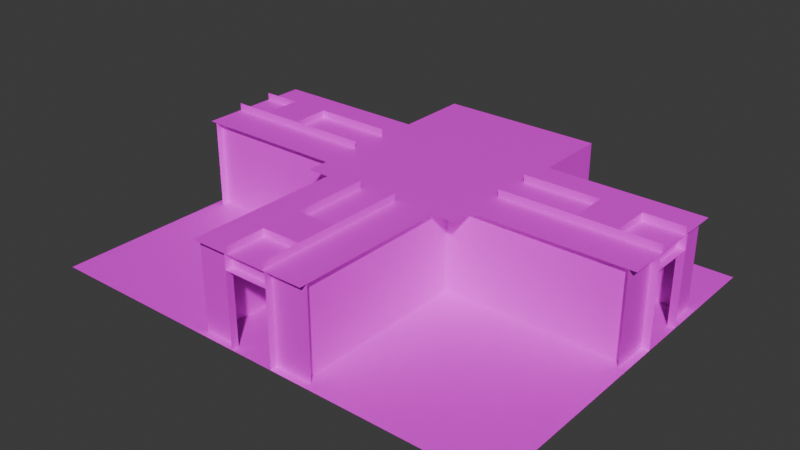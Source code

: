 # Source: ez_hall_junction.blend  (saved by Blender 4.5.90; exported with 4.5.12 LTS)
import bpy
from mathutils import Matrix  # noqa: F401  (used for matrix-valued properties, if any)

bpy.ops.wm.read_factory_settings(use_empty=True)
scene = bpy.context.scene
scene.name = 'Scene'

# ---- images (referenced by path relative to the original .blend; pixels are not part of the script)
import os
ASSET_DIR = os.environ.get("B2B_ASSET_DIR", "")  # directory of the original .blend (textures are referenced by path, not embedded)
HERE = os.path.dirname(os.path.abspath(__file__))  # packed textures are extracted next to this script under _unpacked/

def load_image(name, relpath, width, height, colorspace="sRGB"):
    """Load a texture the original file referenced (path relative to the .blend, or extracted next to this script)."""
    p = next((c for c in (os.path.join(HERE, relpath), os.path.join(ASSET_DIR, relpath)) if relpath and os.path.exists(c)), "")
    if p:
        img = bpy.data.images.load(p, check_existing=True)
        img.name = name
    else:  # same state as the original file: an image datablock whose file is absent (Cycles renders it pink)
        img = bpy.data.images.new(name, width, height)
        img.source = "FILE"
        img.filepath = "//" + (relpath or name)
    img.colorspace_settings.name = colorspace
    return img
img_officewall_jpg = load_image('officewall.jpg', 'officewall.jpg', 1024, 1024, 'sRGB')
img_room3z3_lm1_png = load_image('room3z3_lm1.png', 'room3z3_lm1.png', 1024, 1024, 'Non-Color')
img_ceiling_jpg = load_image('ceiling.jpg', 'ceiling.jpg', 1024, 1024, 'sRGB')
img_misc_jpg = load_image('misc.jpg', 'misc.jpg', 1024, 1024, 'sRGB')
img_tilefloor_jpg = load_image('tilefloor.jpg', 'tilefloor.jpg', 1024, 1024, 'sRGB')
img_dirtymetal_jpg_001 = load_image('dirtymetal.jpg.001', 'dirtymetal.jpg', 1024, 1024, 'sRGB')
img_metal_jpg = load_image('metal.jpg', 'metal.jpg', 1024, 1024, 'sRGB')
img_metalpanels_jpg = load_image('metalpanels.jpg', 'metalpanels.jpg', 1024, 1024, 'sRGB')

# ---- materials (node trees are filled in below, after node groups)
mat_officewall = bpy.data.materials.new('officewall')
mat_ceiling = bpy.data.materials.new('ceiling')
mat_misc = bpy.data.materials.new('misc')
mat_tilefloor = bpy.data.materials.new('tilefloor')
mat_dirtymetal = bpy.data.materials.new('dirtymetal')
mat_metal = bpy.data.materials.new('metal')
mat_metalpanels = bpy.data.materials.new('metalpanels')

# ---- material node trees
mat_officewall.use_nodes = True; mat_officewall.node_tree.nodes.clear()
_N = mat_officewall.node_tree.nodes; _L = mat_officewall.node_tree.links
n0 = _N.new('ShaderNodeOutputMaterial'); n0.name = 'Material Output'; n0.location = (600, 0)
n1 = _N.new('ShaderNodeBsdfPrincipled'); n1.name = 'Principled BSDF'; n1.location = (350, 0)
n2 = _N.new('ShaderNodeTexImage'); n2.name = 'Image Texture'; n2.location = (-600, 100)
n2.image = img_officewall_jpg
n3 = _N.new('ShaderNodeTexImage'); n3.name = 'Image Texture.001'; n3.location = (-600, 300)
n3.image = img_room3z3_lm1_png
_L.new(n1.outputs[0], n0.inputs[0])
_L.new(n2.outputs[0], n1.inputs[0])
n0.is_active_output = True
mat_ceiling.use_nodes = True; mat_ceiling.node_tree.nodes.clear()
_N = mat_ceiling.node_tree.nodes; _L = mat_ceiling.node_tree.links
n0 = _N.new('ShaderNodeOutputMaterial'); n0.name = 'Material Output'; n0.location = (600, 0)
n1 = _N.new('ShaderNodeBsdfPrincipled'); n1.name = 'Principled BSDF'; n1.location = (350, 0)
n2 = _N.new('ShaderNodeTexImage'); n2.name = 'Image Texture'; n2.location = (-600, 100)
n2.image = img_ceiling_jpg
n3 = _N.new('ShaderNodeTexImage'); n3.name = 'Image Texture.001'; n3.location = (-600, 300)
n3.image = img_room3z3_lm1_png
_L.new(n1.outputs[0], n0.inputs[0])
_L.new(n2.outputs[0], n1.inputs[0])
n0.is_active_output = True
mat_misc.use_nodes = True; mat_misc.node_tree.nodes.clear()
_N = mat_misc.node_tree.nodes; _L = mat_misc.node_tree.links
n0 = _N.new('ShaderNodeOutputMaterial'); n0.name = 'Material Output'; n0.location = (600, 0)
n1 = _N.new('ShaderNodeBsdfPrincipled'); n1.name = 'Principled BSDF'; n1.location = (350, 0)
n2 = _N.new('ShaderNodeTexImage'); n2.name = 'Image Texture'; n2.location = (-600, 100)
n2.image = img_misc_jpg
n3 = _N.new('ShaderNodeTexImage'); n3.name = 'Image Texture.001'; n3.location = (-600, 300)
n3.image = img_room3z3_lm1_png
_L.new(n1.outputs[0], n0.inputs[0])
_L.new(n2.outputs[0], n1.inputs[0])
n0.is_active_output = True
mat_tilefloor.use_nodes = True; mat_tilefloor.node_tree.nodes.clear()
_N = mat_tilefloor.node_tree.nodes; _L = mat_tilefloor.node_tree.links
n0 = _N.new('ShaderNodeOutputMaterial'); n0.name = 'Material Output'; n0.location = (600, 0)
n1 = _N.new('ShaderNodeBsdfPrincipled'); n1.name = 'Principled BSDF'; n1.location = (350, 0)
n2 = _N.new('ShaderNodeTexImage'); n2.name = 'Image Texture'; n2.location = (-600, 100)
n2.image = img_tilefloor_jpg
n3 = _N.new('ShaderNodeTexImage'); n3.name = 'Image Texture.001'; n3.location = (-600, 300)
n3.image = img_room3z3_lm1_png
_L.new(n1.outputs[0], n0.inputs[0])
_L.new(n2.outputs[0], n1.inputs[0])
n0.is_active_output = True
mat_dirtymetal.use_nodes = True; mat_dirtymetal.node_tree.nodes.clear()
_N = mat_dirtymetal.node_tree.nodes; _L = mat_dirtymetal.node_tree.links
n0 = _N.new('ShaderNodeOutputMaterial'); n0.name = 'Material Output'; n0.location = (600, 0)
n1 = _N.new('ShaderNodeBsdfPrincipled'); n1.name = 'Principled BSDF'; n1.location = (350, 0)
n2 = _N.new('ShaderNodeTexImage'); n2.name = 'Image Texture'; n2.location = (-600, 100)
n2.image = img_dirtymetal_jpg_001
n3 = _N.new('ShaderNodeTexImage'); n3.name = 'Image Texture.001'; n3.location = (-600, 300)
n3.image = img_room3z3_lm1_png
_L.new(n1.outputs[0], n0.inputs[0])
_L.new(n2.outputs[0], n1.inputs[0])
n0.is_active_output = True
mat_metal.use_nodes = True; mat_metal.node_tree.nodes.clear()
_N = mat_metal.node_tree.nodes; _L = mat_metal.node_tree.links
n0 = _N.new('ShaderNodeOutputMaterial'); n0.name = 'Material Output'; n0.location = (600, 0)
n1 = _N.new('ShaderNodeBsdfPrincipled'); n1.name = 'Principled BSDF'; n1.location = (350, 0)
n2 = _N.new('ShaderNodeTexImage'); n2.name = 'Image Texture'; n2.location = (-600, 100)
n2.image = img_metal_jpg
n3 = _N.new('ShaderNodeTexImage'); n3.name = 'Image Texture.001'; n3.location = (-600, 300)
n3.image = img_room3z3_lm1_png
_L.new(n1.outputs[0], n0.inputs[0])
_L.new(n2.outputs[0], n1.inputs[0])
n0.is_active_output = True
mat_metalpanels.use_nodes = True; mat_metalpanels.node_tree.nodes.clear()
_N = mat_metalpanels.node_tree.nodes; _L = mat_metalpanels.node_tree.links
n0 = _N.new('ShaderNodeOutputMaterial'); n0.name = 'Material Output'; n0.location = (600, 0)
n1 = _N.new('ShaderNodeBsdfPrincipled'); n1.name = 'Principled BSDF'; n1.location = (350, 0)
n2 = _N.new('ShaderNodeTexImage'); n2.name = 'Image Texture'; n2.location = (-600, 100)
n2.image = img_metalpanels_jpg
n3 = _N.new('ShaderNodeTexImage'); n3.name = 'Image Texture.001'; n3.location = (-600, 300)
n3.image = img_room3z3_lm1_png
_L.new(n1.outputs[0], n0.inputs[0])
_L.new(n2.outputs[0], n1.inputs[0])
n0.is_active_output = True

# ---- world
world_world = bpy.data.worlds.new('World'); scene.world = world_world
world_world.use_nodes = True; world_world.node_tree.nodes.clear()
_N = world_world.node_tree.nodes; _L = world_world.node_tree.links
n0 = _N.new('ShaderNodeOutputWorld'); n0.name = 'World Output'; n0.location = (300, 300)
n1 = _N.new('ShaderNodeBackground'); n1.name = 'Background'; n1.location = (10, 300)
n1.inputs[0].default_value = (0.05088, 0.05088, 0.05088, 1.0)
_L.new(n1.outputs[0], n0.inputs[0])
n0.is_active_output = True
world_world.color = (0.05088, 0.05088, 0.05088)
world_world.sun_shadow_jitter_overblur = 0.0

# ---- meshes
me_officewall_1 = bpy.data.meshes.new('officewall_1')
me_officewall_1.from_pydata([(-0.6, -4.8, 0.8), (-0.6, -5.0, 0.8), (0.6, -5.0, 0.8), (0.6, -4.8, 0.8), (-0.6, -5.0, -1.2), (-0.6, -5.0, 1.2), (-0.6, -4.8, 1.2), (-0.6, -4.8, -1.2), (-1.6, -4.8, 1.2), (-1.6, -4.8, -1.2), (0.6, -5.0, 1.2), (0.6, -5.0, -1.2), (1.6, -4.8, -1.2), (1.6, -4.8, 1.2), (0.6, -4.8, 1.2), (0.6, -4.8, -1.2), (1.4, -4.8, 1.2), (1.4, -4.8, -1.2), (1.4, 5.96e-08, 1.2), (6.4, 0.8, 0.8), (6.4, 2.0, 0.8), (6.2, 2.0, 0.8), (6.2, 0.8, 0.8), (6.4, 0.8, -1.2), (6.4, 0.8, 1.2), (6.2, 0.8, -1.2), (6.2, 0.8, 1.2), (6.2, -0.2, 1.2), (6.2, -0.2, -1.2), (6.4, 2.0, 1.2), (6.4, 2.0, -1.2), (6.2, 2.0, -1.2), (6.2, 3.0, -1.2), (6.2, 3.0, 1.2), (6.2, 2.0, 1.2), (1.4, 5.96e-08, -1.2), (6.2, 5.96e-08, -1.2), (6.2, 5.96e-08, 1.2), (6.2, 2.8, 1.2), (6.2, 2.8, -1.2), (2.4, 3.0, 1.2), (2.4, 3.0, -1.2), (2.2, 2.8, -1.2), (2.2, 5.0, -1.2), (2.2, 5.0, 1.2), (2.2, 2.8, 1.2), (2.2, 4.8, 1.2), (2.2, 4.8, -1.2), (-2.2, 4.8, -1.2), (-2.2, 4.8, 1.2), (-1.4, -4.8, -1.2), (-1.4, -4.8, 1.2), (-1.4, 5.96e-08, 1.2), (-1.4, 5.96e-08, -1.2), (-6.2, 2.0, 0.8), (-6.4, 2.0, 0.8), (-6.4, 0.8, 0.8), (-6.2, 0.8, 0.8), (-6.4, 0.8, 1.2), (-6.4, 0.8, -1.2), (-6.2, 0.8, 1.2), (-6.2, 0.8, -1.2), (-6.2, -0.2, -1.2), (-6.2, -0.2, 1.2), (-6.4, 2.0, 1.2), (-6.2, 2.0, 1.2), (-6.2, 2.0, -1.2), (-6.4, 2.0, -1.2), (-6.2, 3.0, 1.2), (-6.2, 3.0, -1.2), (-6.2, 5.96e-08, -1.2), (-6.2, 5.96e-08, 1.2), (-6.2, 2.8, -1.2), (-6.2, 2.8, 1.2), (-2.4, 3.0, 1.2), (-2.2, 2.8, 1.2), (-2.4, 3.0, -1.2), (-2.2, 5.0, 1.2), (-2.2, 5.0, -1.2), (-2.2, 2.8, -1.2)], [], [(31, 34, 33, 32), (15, 14, 13, 12), (2, 1, 0, 3), (65, 66, 69, 68), (42, 45, 44, 43), (42, 41, 40, 45), (31, 30, 29, 34), (45, 42, 39, 38), (53, 52, 51, 50), (20, 19, 22, 21), (28, 27, 26, 25), (25, 26, 24, 23), (60, 57, 54, 65), (71, 52, 53, 70), (67, 66, 65, 64), (56, 55, 54, 57), (0, 6, 14, 3), (9, 8, 6, 7), (49, 48, 47, 46), (22, 26, 34, 21), (18, 35, 17, 16), (79, 75, 73, 72), (75, 79, 78, 77), (60, 61, 59, 58), (63, 62, 61, 60), (18, 37, 36, 35), (15, 11, 10, 14), (7, 6, 5, 4), (76, 79, 75, 74)])
_uv = me_officewall_1.uv_layers.new(name='DiffuseUVMap')
_uv.uv.foreach_set('vector', [-0.2338, 1.003, -0.2338, 2.059, 0.2063, 2.059, 0.2063, 1.003, -0.2338, 1.003, -0.2338, 2.059, 0.2063, 2.059, 0.2063, 1.003, -0.2338, -1.814, -0.762, -1.814, -0.762, -1.726, -0.2338, -1.726, -0.2338, 2.059, -0.2338, 1.003, 0.2063, 1.003, 0.2063, 2.059, 0.07427, 1.003, 0.07427, 2.059, 1.043, 2.059, 1.043, 1.003, -1.642, 1.003, -1.554, 1.003, -1.554, 2.059, -1.642, 2.059, -3.227, 1.003, -3.315, 1.003, -3.315, 2.059, -3.227, 2.059, 0.8473, 2.059, 0.8473, 1.003, 2.608, 1.003, 2.608, 2.059, -0.9408, 1.003, -0.9408, 2.059, -3.053, 2.059, -3.053, 1.003, -0.2338, -1.814, -0.762, -1.814, -0.762, -1.726, -0.2338, -1.726, -1.202, 1.003, -1.202, 2.059, -0.762, 2.059, -0.762, 1.003, -3.227, 1.003, -3.227, 2.059, -3.315, 2.059, -3.315, 1.003, -0.762, 2.059, -0.762, 1.883, -0.2338, 1.883, -0.2338, 2.059, 1.026, 2.059, 3.139, 2.059, 3.139, 1.003, 1.026, 1.003, -1.114, 1.003, -1.202, 1.003, -1.202, 2.059, -1.114, 2.059, -0.762, 0.3866, -0.2338, 0.3866, -0.2338, 0.2985, -0.762, 0.2985, -0.762, 1.883, -0.762, 2.059, -0.2338, 2.059, -0.2338, 1.883, -1.202, 1.003, -1.202, 2.059, -0.762, 2.059, -0.762, 1.003, -0.9683, 2.059, -0.9683, 1.003, 0.9683, 1.003, 0.9683, 2.059, -0.762, 1.883, -0.762, 2.059, -0.2338, 2.059, -0.2338, 1.883, -0.9408, 2.059, -0.9408, 1.003, -3.053, 1.003, -3.053, 2.059, 2.344, 1.003, 2.344, 2.059, 0.5832, 2.059, 0.5832, 1.003, 0.07427, 2.059, 0.07427, 1.003, 1.043, 1.003, 1.043, 2.059, -1.202, 2.059, -1.202, 1.003, -1.114, 1.003, -1.114, 2.059, -1.202, 2.059, -1.202, 1.003, -0.762, 1.003, -0.762, 2.059, 0.9381, 2.059, 3.051, 2.059, 3.051, 1.003, 0.9381, 1.003, -3.227, 1.003, -3.315, 1.003, -3.315, 2.059, -3.227, 2.059, -3.227, 1.003, -3.227, 2.059, -3.315, 2.059, -3.315, 1.003, -1.554, 1.003, -1.642, 1.003, -1.642, 2.059, -1.554, 2.059])
_ca = me_officewall_1.color_attributes.new('LightmapColor', 'FLOAT_COLOR', 'POINT')
_ca.data.foreach_set('color', [1.0, 1.0, 1.0, 1.0, 1.0, 1.0, 1.0, 1.0, 1.0, 1.0, 1.0, 1.0, 1.0, 1.0, 1.0, 1.0, 1.0, 1.0, 1.0, 1.0, 1.0, 1.0, 1.0, 1.0, 1.0, 1.0, 1.0, 1.0, 1.0, 1.0, 1.0, 1.0, 1.0, 1.0, 1.0, 1.0, 1.0, 1.0, 1.0, 1.0, 1.0, 1.0, 1.0, 1.0, 1.0, 1.0, 1.0, 1.0, 1.0, 1.0, 1.0, 1.0, 1.0, 1.0, 1.0, 1.0, 1.0, 1.0, 1.0, 1.0, 1.0, 1.0, 1.0, 1.0, 1.0, 1.0, 1.0, 1.0, 1.0, 1.0, 1.0, 1.0, 1.0, 1.0, 1.0, 1.0, 1.0, 1.0, 1.0, 1.0, 1.0, 1.0, 1.0, 1.0, 1.0, 1.0, 1.0, 1.0, 1.0, 1.0, 1.0, 1.0, 1.0, 1.0, 1.0, 1.0, 1.0, 1.0, 1.0, 1.0, 1.0, 1.0, 1.0, 1.0, 1.0, 1.0, 1.0, 1.0, 1.0, 1.0, 1.0, 1.0, 1.0, 1.0, 1.0, 1.0, 1.0, 1.0, 1.0, 1.0, 1.0, 1.0, 1.0, 1.0, 1.0, 1.0, 1.0, 1.0, 1.0, 1.0, 1.0, 1.0, 1.0, 1.0, 1.0, 1.0, 1.0, 1.0, 1.0, 1.0, 1.0, 1.0, 1.0, 1.0, 1.0, 1.0, 1.0, 1.0, 1.0, 1.0, 1.0, 1.0, 1.0, 1.0, 1.0, 1.0, 1.0, 1.0, 1.0, 1.0, 1.0, 1.0, 1.0, 1.0, 1.0, 1.0, 1.0, 1.0, 1.0, 1.0, 1.0, 1.0, 1.0, 1.0, 1.0, 1.0, 1.0, 1.0, 1.0, 1.0, 1.0, 1.0, 1.0, 1.0, 1.0, 1.0, 1.0, 1.0, 1.0, 1.0, 1.0, 1.0, 1.0, 1.0, 1.0, 1.0, 1.0, 1.0, 1.0, 1.0, 1.0, 1.0, 1.0, 1.0, 1.0, 1.0, 1.0, 1.0, 1.0, 1.0, 1.0, 1.0, 1.0, 1.0, 1.0, 1.0, 1.0, 1.0, 1.0, 1.0, 1.0, 1.0, 1.0, 1.0, 1.0, 1.0, 1.0, 1.0, 1.0, 1.0, 1.0, 1.0, 1.0, 1.0, 1.0, 1.0, 1.0, 1.0, 1.0, 1.0, 1.0, 1.0, 1.0, 1.0, 1.0, 1.0, 1.0, 1.0, 1.0, 1.0, 1.0, 1.0, 1.0, 1.0, 1.0, 1.0, 1.0, 1.0, 1.0, 1.0, 1.0, 1.0, 1.0, 1.0, 1.0, 1.0, 1.0, 1.0, 1.0, 1.0, 1.0, 1.0, 1.0, 1.0, 1.0, 1.0, 1.0, 1.0, 1.0, 1.0, 1.0, 1.0, 1.0, 1.0, 1.0, 1.0, 1.0, 1.0, 1.0, 1.0, 1.0, 1.0, 1.0, 1.0, 1.0, 1.0, 1.0, 1.0, 1.0, 1.0, 1.0, 1.0, 1.0, 1.0, 1.0, 1.0, 1.0, 1.0, 1.0, 1.0, 1.0, 1.0, 1.0, 1.0, 1.0, 1.0, 1.0, 1.0, 1.0, 1.0])
me_officewall_1.materials.append(mat_officewall)
me_officewall_1.update()
me_ceiling_2 = bpy.data.meshes.new('ceiling_2')
me_ceiling_2.from_pydata([(0.525, -1.875, 0.1), (-0.525, -1.875, 0.1), (-0.525, -2.925, 0.1), (0.525, -2.925, 0.1), (-0.525, -2.925, -0.1), (-0.525, -4.0, -0.1), (0.525, -4.0, -0.1), (0.525, -2.925, -0.1), (-0.525, -1.875, -0.1), (0.525, -1.875, -0.1), (-1.6, -4.0, -0.1), (-0.525, 0.2, -0.1), (-1.6, 0.2, -0.1), (1.6, 0.2, -0.1), (0.525, 0.2, -0.1), (1.6, -4.0, -0.1), (4.275, 2.925, 0.1), (4.275, 1.875, 0.1), (5.325, 1.875, 0.1), (5.325, 2.925, 0.1), (5.325, 1.875, -0.1), (6.4, 1.875, -0.1), (6.4, 2.925, -0.1), (5.325, 2.925, -0.1), (4.275, 1.875, -0.1), (4.275, 2.925, -0.1), (2.2, 2.925, -0.1), (6.4, 0.8, -0.1), (2.2, 1.875, -0.1), (2.2, 0.8, -0.1), (2.2, 4.0, -0.1), (6.4, 4.0, -0.1), (-5.325, 1.875, -0.1), (-5.325, 2.925, -0.1), (-6.4, 2.925, -0.1), (-4.275, 2.925, -0.1), (-4.275, 1.875, -0.1), (-6.4, 1.875, -0.1), (-6.4, 0.8, -0.1), (-2.2, 0.8, -0.1), (-2.2, 1.875, -0.1), (-2.2, 2.925, -0.1), (-2.2, 4.0, -0.1), (-6.4, 4.0, -0.1), (-5.325, 2.925, 0.1), (-5.325, 1.875, 0.1), (-4.275, 1.875, 0.1), (-4.275, 2.925, 0.1)], [], [(31, 22, 26, 30), (40, 39, 38, 37), (34, 43, 42, 41), (19, 18, 17, 16), (23, 22, 21, 20), (3, 2, 1, 0), (28, 26, 25, 24), (7, 6, 5, 4), (34, 33, 32, 37), (11, 14, 9, 8), (47, 46, 45, 44), (15, 6, 14, 13), (10, 12, 11, 5), (27, 29, 28, 21), (41, 40, 36, 35)])
_uv = me_ceiling_2.uv_layers.new(name='DiffuseUVMap')
_uv.uv.foreach_set('vector', [2.0, 1.0, 2.0, 0.6641, 0.6875, 0.6641, 0.6875, 1.0, 2.311, 0.3379, 2.311, 0.001953, 0.998, 0.001953, 0.998, 0.3379, 0.998, 0.666, 0.998, 1.002, 2.311, 1.002, 2.311, 0.666, -0.3359, -0.6641, -0.6641, -0.6641, -0.6641, -0.3359, -0.3359, -0.3359, 1.664, 0.6641, 2.0, 0.6641, 2.0, 0.3359, 1.664, 0.3359, -0.3359, -0.6641, -0.6641, -0.6641, -0.6641, -0.3359, -0.3359, -0.3359, 0.6875, 0.3359, 0.6875, 0.6641, 1.336, 0.6641, 1.336, 0.3359, -0.3359, -0.6641, -0.3359, -1.0, -0.6641, -1.0, -0.6641, -0.6641, 0.998, 0.666, 1.334, 0.666, 1.334, 0.3379, 0.998, 0.3379, -0.6641, 0.3125, -0.3359, 0.3125, -0.3359, -0.3359, -0.6641, -0.3359, -0.3359, -0.6641, -0.6641, -0.6641, -0.6641, -0.3359, -0.3359, -0.3359, 0.0, -1.0, -0.3359, -1.0, -0.3359, 0.3125, 0.0, 0.3125, -1.0, -1.0, -1.0, 0.3125, -0.6641, 0.3125, -0.6641, -1.0, 2.0, 0.0, 0.6875, 0.0, 0.6875, 0.3359, 2.0, 0.3359, 2.311, 0.666, 2.311, 0.3379, 1.662, 0.3379, 1.662, 0.666])
_ca = me_ceiling_2.color_attributes.new('LightmapColor', 'FLOAT_COLOR', 'POINT')
_ca.data.foreach_set('color', [1.0, 1.0, 1.0, 1.0, 1.0, 1.0, 1.0, 1.0, 1.0, 1.0, 1.0, 1.0, 1.0, 1.0, 1.0, 1.0, 1.0, 1.0, 1.0, 1.0, 1.0, 1.0, 1.0, 1.0, 1.0, 1.0, 1.0, 1.0, 1.0, 1.0, 1.0, 1.0, 1.0, 1.0, 1.0, 1.0, 1.0, 1.0, 1.0, 1.0, 1.0, 1.0, 1.0, 1.0, 1.0, 1.0, 1.0, 1.0, 1.0, 1.0, 1.0, 1.0, 1.0, 1.0, 1.0, 1.0, 1.0, 1.0, 1.0, 1.0, 1.0, 1.0, 1.0, 1.0, 1.0, 1.0, 1.0, 1.0, 1.0, 1.0, 1.0, 1.0, 1.0, 1.0, 1.0, 1.0, 1.0, 1.0, 1.0, 1.0, 1.0, 1.0, 1.0, 1.0, 1.0, 1.0, 1.0, 1.0, 1.0, 1.0, 1.0, 1.0, 1.0, 1.0, 1.0, 1.0, 1.0, 1.0, 1.0, 1.0, 1.0, 1.0, 1.0, 1.0, 1.0, 1.0, 1.0, 1.0, 1.0, 1.0, 1.0, 1.0, 1.0, 1.0, 1.0, 1.0, 1.0, 1.0, 1.0, 1.0, 1.0, 1.0, 1.0, 1.0, 1.0, 1.0, 1.0, 1.0, 1.0, 1.0, 1.0, 1.0, 1.0, 1.0, 1.0, 1.0, 1.0, 1.0, 1.0, 1.0, 1.0, 1.0, 1.0, 1.0, 1.0, 1.0, 1.0, 1.0, 1.0, 1.0, 1.0, 1.0, 1.0, 1.0, 1.0, 1.0, 1.0, 1.0, 1.0, 1.0, 1.0, 1.0, 1.0, 1.0, 1.0, 1.0, 1.0, 1.0, 1.0, 1.0, 1.0, 1.0, 1.0, 1.0, 1.0, 1.0, 1.0, 1.0, 1.0, 1.0, 1.0, 1.0, 1.0, 1.0, 1.0, 1.0, 1.0, 1.0, 1.0, 1.0, 1.0, 1.0])
me_ceiling_2.materials.append(mat_ceiling)
me_ceiling_2.update()
me_misc_3 = bpy.data.meshes.new('misc_3')
me_misc_3.from_pydata([(0.525, -2.388, -0.1), (0.525, -2.388, 0.1), (-0.525, -2.388, 0.1), (-0.525, -2.388, -0.1), (0.525, -1.338, 0.1), (0.525, -1.338, -0.1), (-0.525, -1.338, -0.1), (-0.525, -1.338, 0.1), (-0.525, -3.463, -0.1), (-0.525, -3.463, 0.1), (-0.525, 0.7375, 0.1), (-0.525, 0.7375, -0.1), (0.525, 0.7375, 0.1), (0.525, -3.463, 0.1), (0.525, -3.463, -0.1), (0.525, 0.7375, -0.1), (5.325, 3.463, -0.1), (5.325, 3.463, 0.1), (5.325, 2.412, 0.1), (5.325, 2.412, -0.1), (4.275, 3.463, 0.1), (4.275, 3.463, -0.1), (4.275, 2.412, -0.1), (4.275, 2.412, 0.1), (6.4, 2.412, -0.1), (6.4, 2.412, 0.1), (2.2, 2.412, 0.1), (2.2, 2.412, -0.1), (2.2, 3.463, 0.1), (6.4, 3.463, 0.1), (6.4, 3.463, -0.1), (2.2, 3.463, -0.1), (-5.325, 3.463, 0.1), (-5.325, 3.463, -0.1), (-5.325, 2.412, -0.1), (-5.325, 2.412, 0.1), (-4.275, 3.463, -0.1), (-4.275, 3.463, 0.1), (-4.275, 2.412, 0.1), (-4.275, 2.412, -0.1), (-6.4, 2.412, 0.1), (-6.4, 2.412, -0.1), (-2.2, 2.412, -0.1), (-2.2, 2.412, 0.1), (-6.4, 3.463, 0.1), (-2.2, 3.463, 0.1), (-2.2, 3.463, -0.1), (-6.4, 3.463, -0.1)], [], [(11, 10, 9, 8), (31, 30, 29, 28), (35, 34, 33, 32), (39, 38, 37, 36), (7, 6, 5, 4), (43, 42, 41, 40), (3, 2, 1, 0), (27, 26, 25, 24), (19, 18, 17, 16), (15, 14, 13, 12), (23, 22, 21, 20), (47, 46, 45, 44)])
_uv = me_misc_3.uv_layers.new(name='DiffuseUVMap')
_uv.uv.foreach_set('vector', [-1.5, 2.484, -1.5, 2.609, -4.125, 2.609, -4.125, 2.484, 1.25, 2.48, 3.875, 2.48, 3.875, 2.605, 1.25, 2.605, -0.4531, 2.605, -0.4531, 2.48, 0.2031, 2.48, 0.2031, 2.605, -0.3281, 1.5, -0.3281, 1.625, 0.3281, 1.625, 0.3281, 1.5, -0.4531, 2.609, -0.4531, 2.484, 0.2031, 2.484, 0.2031, 2.609, 3.375, 2.605, 3.375, 2.48, 0.75, 2.48, 0.75, 2.605, -0.4531, 2.484, -0.4531, 2.609, 0.2031, 2.609, 0.2031, 2.484, 1.25, 2.48, 1.25, 2.605, 3.875, 2.605, 3.875, 2.48, -0.4531, 2.48, -0.4531, 2.605, 0.2031, 2.605, 0.2031, 2.48, -1.5, 2.484, -4.125, 2.484, -4.125, 2.609, -1.5, 2.609, -0.3281, 1.625, -0.3281, 1.5, 0.3281, 1.5, 0.3281, 1.625, 0.75, 2.48, 3.375, 2.48, 3.375, 2.605, 0.75, 2.605])
_ca = me_misc_3.color_attributes.new('LightmapColor', 'FLOAT_COLOR', 'POINT')
_ca.data.foreach_set('color', [1.0, 1.0, 1.0, 1.0, 1.0, 1.0, 1.0, 1.0, 1.0, 1.0, 1.0, 1.0, 1.0, 1.0, 1.0, 1.0, 1.0, 1.0, 1.0, 1.0, 1.0, 1.0, 1.0, 1.0, 1.0, 1.0, 1.0, 1.0, 1.0, 1.0, 1.0, 1.0, 1.0, 1.0, 1.0, 1.0, 1.0, 1.0, 1.0, 1.0, 1.0, 1.0, 1.0, 1.0, 1.0, 1.0, 1.0, 1.0, 1.0, 1.0, 1.0, 1.0, 1.0, 1.0, 1.0, 1.0, 1.0, 1.0, 1.0, 1.0, 1.0, 1.0, 1.0, 1.0, 1.0, 1.0, 1.0, 1.0, 1.0, 1.0, 1.0, 1.0, 1.0, 1.0, 1.0, 1.0, 1.0, 1.0, 1.0, 1.0, 1.0, 1.0, 1.0, 1.0, 1.0, 1.0, 1.0, 1.0, 1.0, 1.0, 1.0, 1.0, 1.0, 1.0, 1.0, 1.0, 1.0, 1.0, 1.0, 1.0, 1.0, 1.0, 1.0, 1.0, 1.0, 1.0, 1.0, 1.0, 1.0, 1.0, 1.0, 1.0, 1.0, 1.0, 1.0, 1.0, 1.0, 1.0, 1.0, 1.0, 1.0, 1.0, 1.0, 1.0, 1.0, 1.0, 1.0, 1.0, 1.0, 1.0, 1.0, 1.0, 1.0, 1.0, 1.0, 1.0, 1.0, 1.0, 1.0, 1.0, 1.0, 1.0, 1.0, 1.0, 1.0, 1.0, 1.0, 1.0, 1.0, 1.0, 1.0, 1.0, 1.0, 1.0, 1.0, 1.0, 1.0, 1.0, 1.0, 1.0, 1.0, 1.0, 1.0, 1.0, 1.0, 1.0, 1.0, 1.0, 1.0, 1.0, 1.0, 1.0, 1.0, 1.0, 1.0, 1.0, 1.0, 1.0, 1.0, 1.0, 1.0, 1.0, 1.0, 1.0, 1.0, 1.0, 1.0, 1.0, 1.0, 1.0, 1.0, 1.0])
me_misc_3.materials.append(mat_misc)
me_misc_3.update()
me_tilefloor_4 = bpy.data.meshes.new('tilefloor_4')
me_tilefloor_4.from_pydata([(-6.4, 5.0, 0.0), (6.4, 5.0, 0.0), (6.4, -5.0, 0.0), (-6.4, -5.0, 0.0)], [], [(3, 2, 1, 0)])
_uv = me_tilefloor_4.uv_layers.new(name='DiffuseUVMap')
_uv.uv.foreach_set('vector', [-2.0, 3.0, -2.0, -1.0, 1.125, -1.0, 1.125, 3.0])
_ca = me_tilefloor_4.color_attributes.new('LightmapColor', 'FLOAT_COLOR', 'POINT')
_ca.data.foreach_set('color', [1.0, 1.0, 1.0, 1.0, 1.0, 1.0, 1.0, 1.0, 1.0, 1.0, 1.0, 1.0, 1.0, 1.0, 1.0, 1.0])
me_tilefloor_4.materials.append(mat_tilefloor)
me_tilefloor_4.update()
me_dirtymetal_5 = bpy.data.meshes.new('dirtymetal_5')
me_dirtymetal_5.from_pydata([(-1.4, -1.825, 0.00625), (-1.4, -1.812, -0.00625), (-1.4, -1.775, 0.00625), (1.4, -1.775, 0.00625), (1.4, -1.825, 0.00625), (-1.4, -1.788, -0.00625), (1.4, -1.788, -0.00625), (1.4, -1.812, -0.00625), (2.2, -0.975, 0.00625), (2.213, 1.825, -0.00625), (2.2, 1.825, 0.00625), (2.237, -0.975, -0.00625), (2.237, 1.825, -0.00625), (2.25, -0.975, 0.00625), (2.25, 1.825, 0.00625), (2.213, -0.975, -0.00625), (-2.25, -0.975, 0.00625), (-2.237, 1.825, -0.00625), (-2.213, -0.975, -0.00625), (-2.2, -0.975, 0.00625), (-2.213, 1.825, -0.00625), (-2.2, 1.825, 0.00625), (-2.25, 1.825, 0.00625), (-2.237, -0.975, -0.00625)], [], [(7, 1, 5, 6), (8, 10, 9, 15), (2, 1, 0), (5, 1, 2), (4, 6, 3), (7, 6, 4), (15, 9, 12, 11), (0, 4, 3, 2), (22, 17, 23, 16), (20, 21, 19, 18), (14, 9, 10), (12, 9, 14), (8, 11, 13), (15, 11, 8), (10, 8, 13, 14), (5, 2, 3, 6), (23, 17, 20, 18), (0, 1, 7, 4), (12, 14, 13, 11), (21, 17, 22), (20, 17, 21), (16, 18, 19), (23, 18, 16), (22, 16, 19, 21)])
_uv = me_dirtymetal_5.uv_layers.new(name='DiffuseUVMap')
_uv.uv.foreach_set('vector', [0.4375, 0.3008, -0.4375, 0.3008, -0.4375, 0.3086, 0.4375, 0.3086, 0.4375, 1.758, -0.4375, 1.758, -0.4375, 1.754, 0.4375, 1.754, -0.6875, 1.758, -0.6992, 1.754, -0.7031, 1.758, -0.6914, 1.754, -0.6992, 1.754, -0.6875, 1.758, -0.7031, 1.758, -0.6914, 1.754, -0.6875, 1.758, -0.6992, 1.754, -0.6914, 1.754, -0.7031, 1.758, 0.4375, 0.3008, -0.4375, 0.3008, -0.4375, 0.3086, 0.4375, 0.3086, -0.4375, 0.2969, 0.4375, 0.2969, 0.4375, 0.3125, -0.4375, 0.3125, -0.4375, 1.758, -0.4375, 1.754, 0.4375, 1.754, 0.4375, 1.758, -0.4375, 1.754, -0.4375, 1.758, 0.4375, 1.758, 0.4375, 1.754, -0.6875, 1.758, -0.6992, 1.754, -0.7031, 1.758, -0.6914, 1.754, -0.6992, 1.754, -0.6875, 1.758, -0.7031, 1.758, -0.6914, 1.754, -0.6875, 1.758, -0.6992, 1.754, -0.6914, 1.754, -0.7031, 1.758, -0.4375, 0.2969, 0.4375, 0.2969, 0.4375, 0.3125, -0.4375, 0.3125, -0.4375, 1.754, -0.4375, 1.758, 0.4375, 1.758, 0.4375, 1.754, 0.4375, 0.3008, -0.4375, 0.3008, -0.4375, 0.3086, 0.4375, 0.3086, -0.4375, 1.758, -0.4375, 1.754, 0.4375, 1.754, 0.4375, 1.758, -0.4375, 1.754, -0.4375, 1.758, 0.4375, 1.758, 0.4375, 1.754, -0.6875, 1.758, -0.6992, 1.754, -0.7031, 1.758, -0.6914, 1.754, -0.6992, 1.754, -0.6875, 1.758, -0.7031, 1.758, -0.6914, 1.754, -0.6875, 1.758, -0.6992, 1.754, -0.6914, 1.754, -0.7031, 1.758, -0.4375, 0.2969, 0.4375, 0.2969, 0.4375, 0.3125, -0.4375, 0.3125])
_ca = me_dirtymetal_5.color_attributes.new('LightmapColor', 'FLOAT_COLOR', 'POINT')
_ca.data.foreach_set('color', [1.0, 1.0, 1.0, 1.0, 1.0, 1.0, 1.0, 1.0, 1.0, 1.0, 1.0, 1.0, 1.0, 1.0, 1.0, 1.0, 1.0, 1.0, 1.0, 1.0, 1.0, 1.0, 1.0, 1.0, 1.0, 1.0, 1.0, 1.0, 1.0, 1.0, 1.0, 1.0, 1.0, 1.0, 1.0, 1.0, 1.0, 1.0, 1.0, 1.0, 1.0, 1.0, 1.0, 1.0, 1.0, 1.0, 1.0, 1.0, 1.0, 1.0, 1.0, 1.0, 1.0, 1.0, 1.0, 1.0, 1.0, 1.0, 1.0, 1.0, 1.0, 1.0, 1.0, 1.0, 1.0, 1.0, 1.0, 1.0, 1.0, 1.0, 1.0, 1.0, 1.0, 1.0, 1.0, 1.0, 1.0, 1.0, 1.0, 1.0, 1.0, 1.0, 1.0, 1.0, 1.0, 1.0, 1.0, 1.0, 1.0, 1.0, 1.0, 1.0, 1.0, 1.0, 1.0, 1.0])
me_dirtymetal_5.materials.append(mat_dirtymetal)
me_dirtymetal_5.update()
me_metal_6 = bpy.data.meshes.new('metal_6')
me_metal_6.from_pydata([(0.2375, 2.219, -0.775), (0.2375, 2.219, -0.7375), (0.3125, 2.219, -0.775), (0.3125, 2.219, -0.7375), (0.2375, 2.619, -0.7375), (0.2375, 2.619, -0.825), (0.3125, 2.619, -0.825), (1.763, 2.219, -0.775), (1.688, 2.219, -0.775), (1.688, 2.619, -0.825), (1.688, 2.219, -0.7375), (1.688, 2.619, -0.7375), (1.763, 2.219, -0.7375), (1.763, 2.619, -0.825), (0.3125, 2.638, -0.4125), (0.2375, 2.531, -0.7375), (0.2375, 2.675, -0.4125), (0.2375, 2.638, -0.4125), (0.3125, 2.675, -0.4125), (0.3125, 2.619, -0.7375), (0.3125, 2.531, -0.7375), (1.763, 2.638, -0.4125), (1.763, 2.531, -0.7375), (1.763, 2.675, -0.4125), (1.688, 2.675, -0.4125), (1.688, 2.638, -0.4125), (1.688, 2.531, -0.7375), (1.763, 2.619, -0.7375), (1.75, 2.244, -1.188), (1.769, 2.625, -1.2), (1.7, 2.606, -1.188), (1.681, 2.625, -1.2), (1.75, 2.606, -1.188), (1.7, 2.244, -1.188), (1.681, 2.225, -1.2), (1.769, 2.225, -1.2), (1.744, 2.562, -0.7625), (1.744, 2.6, -0.7625), (1.706, 2.6, -1.2), (1.706, 2.6, -0.7625), (1.706, 2.562, -0.7625), (1.706, 2.562, -1.2), (1.744, 2.6, -1.2), (1.744, 2.562, -1.2), (1.706, 2.287, -0.7625), (1.744, 2.287, -1.2), (1.706, 2.287, -1.2), (1.706, 2.25, -1.2), (1.744, 2.25, -1.2), (1.744, 2.287, -0.7625), (1.706, 2.25, -0.7625), (1.744, 2.25, -0.7625), (0.2563, 2.562, -1.2), (0.2938, 2.6, -1.2), (0.2938, 2.6, -0.7625), (0.2563, 2.6, -0.7625), (0.2563, 2.562, -0.7625), (0.2563, 2.6, -1.2), (0.2938, 2.562, -0.7625), (0.2938, 2.562, -1.2), (0.2563, 2.25, -1.2), (0.2563, 2.25, -0.7625), (0.2563, 2.287, -0.7625), (0.2563, 2.287, -1.2), (0.2938, 2.287, -1.2), (0.2938, 2.287, -0.7625), (0.2938, 2.25, -0.7625), (0.2938, 2.25, -1.2), (0.25, 2.244, -1.188), (0.3188, 2.625, -1.2), (0.3, 2.606, -1.188), (0.2313, 2.625, -1.2), (0.3188, 2.225, -1.2), (0.25, 2.606, -1.188), (0.2313, 2.225, -1.2), (0.3, 2.244, -1.188), (2.2, 2.9, 1.2), (-2.2, 2.9, 1.2), (-2.2, -2.9, 1.2), (2.2, -2.9, 1.2), (-1.763, 2.219, -0.775), (-1.688, 2.219, -0.775), (-1.688, 2.619, -0.7375), (-1.688, 2.219, -0.7375), (-1.763, 2.219, -0.7375), (-1.763, 2.619, -0.825), (-1.688, 2.619, -0.825), (-0.3125, 2.219, -0.775), (-0.2375, 2.619, -0.7375), (-0.2375, 2.219, -0.775), (-0.3125, 2.619, -0.7375), (-0.3125, 2.219, -0.7375), (-0.3125, 2.619, -0.825), (-0.2375, 2.219, -0.7375), (-0.2375, 2.619, -0.825), (-1.763, 2.638, -0.4125), (-1.763, 2.619, -0.7375), (-1.688, 2.531, -0.7375), (-1.763, 2.531, -0.7375), (-1.688, 2.638, -0.4125), (-1.763, 2.675, -0.4125), (-1.688, 2.675, -0.4125), (-0.3125, 2.675, -0.4125), (-0.2375, 2.531, -0.7375), (-0.3125, 2.531, -0.7375), (-0.3125, 2.638, -0.4125), (-0.2375, 2.638, -0.4125), (-0.2375, 2.675, -0.4125), (-0.25, 2.244, -1.188), (-0.3, 2.244, -1.188), (-0.25, 2.606, -1.188), (-0.3, 2.606, -1.188), (-0.2312, 2.225, -1.2), (-0.3187, 2.225, -1.2), (-0.3187, 2.625, -1.2), (-0.2312, 2.625, -1.2), (-0.2937, 2.6, -1.2), (-0.2937, 2.562, -1.2), (-0.2562, 2.562, -1.2), (-0.2937, 2.6, -0.7625), (-0.2562, 2.6, -0.7625), (-0.2562, 2.562, -0.7625), (-0.2937, 2.562, -0.7625), (-0.2562, 2.6, -1.2), (-0.2562, 2.25, -1.2), (-0.2562, 2.287, -1.2), (-0.2937, 2.287, -0.7625), (-0.2937, 2.287, -1.2), (-0.2937, 2.25, -1.2), (-0.2937, 2.25, -0.7625), (-0.2562, 2.25, -0.7625), (-0.2562, 2.287, -0.7625), (-1.744, 2.562, -0.7625), (-1.706, 2.6, -0.7625), (-1.744, 2.6, -0.7625), (-1.744, 2.6, -1.2), (-1.706, 2.6, -1.2), (-1.706, 2.562, -0.7625), (-1.744, 2.562, -1.2), (-1.706, 2.562, -1.2), (-1.706, 2.25, -0.7625), (-1.706, 2.25, -1.2), (-1.706, 2.287, -1.2), (-1.744, 2.287, -0.7625), (-1.744, 2.25, -0.7625), (-1.744, 2.25, -1.2), (-1.744, 2.287, -1.2), (-1.706, 2.287, -0.7625), (-1.75, 2.244, -1.188), (-1.681, 2.625, -1.2), (-1.769, 2.225, -1.2), (-1.681, 2.225, -1.2), (-1.75, 2.606, -1.188), (-1.7, 2.606, -1.188), (-1.769, 2.625, -1.2), (-1.7, 2.244, -1.188)], [], [(16, 18, 19, 4), (15, 4, 19, 20), (85, 96, 82, 86), (2, 0, 5, 6), (81, 86, 82, 83), (89, 94, 88, 93), (98, 96, 82, 97), (1, 3, 19, 4), (24, 23, 27, 11), (124, 128, 127, 125), (5, 0, 1, 4), (85, 80, 84, 96), (48, 45, 49, 51), (72, 74, 71, 69), (67, 60, 63, 64), (38, 41, 40, 39), (106, 103, 88, 107), (104, 105, 102, 90), (50, 51, 49, 44), (63, 60, 61, 62), (9, 8, 10, 11), (81, 80, 85, 86), (15, 17, 16, 4), (99, 97, 82, 101), (148, 150, 151, 155), (33, 28, 32, 30), (92, 90, 88, 94), (35, 29, 32, 28), (112, 115, 110, 108), (10, 8, 7, 12), (106, 105, 104, 103), (89, 87, 92, 94), (104, 90, 88, 103), (132, 138, 139, 137), (57, 55, 54, 53), (100, 95, 99, 101), (26, 11, 27, 22), (118, 117, 116, 123), (127, 126, 131, 125), (67, 64, 65, 66), (48, 47, 46, 45), (59, 52, 57, 53), (38, 39, 37, 42), (10, 12, 27, 11), (116, 119, 120, 123), (5, 4, 19, 6), (68, 75, 70, 73), (139, 136, 133, 137), (135, 134, 133, 136), (7, 8, 9, 13), (14, 17, 15, 20), (1, 0, 2, 3), (118, 123, 120, 121), (109, 113, 112, 108), (154, 150, 148, 152), (43, 41, 38, 42), (46, 44, 49, 45), (72, 69, 70, 75), (114, 113, 109, 111), (91, 87, 89, 93), (35, 34, 31, 29), (122, 121, 120, 119), (99, 95, 98, 97), (9, 11, 27, 13), (26, 25, 24, 11), (2, 6, 19, 3), (112, 113, 114, 115), (79, 78, 77, 76), (84, 83, 82, 96), (59, 53, 54, 58), (7, 13, 27, 12), (92, 87, 91, 90), (102, 107, 88, 90), (50, 47, 48, 51), (100, 101, 82, 96), (21, 25, 26, 22), (21, 22, 27, 23), (68, 74, 72, 75), (40, 41, 43, 36), (141, 142, 147, 140), (40, 36, 37, 39), (43, 42, 37, 36), (98, 95, 100, 96), (14, 20, 19, 18), (33, 34, 35, 28), (71, 73, 70, 69), (102, 105, 106, 107), (91, 93, 88, 90), (154, 152, 153, 149), (71, 74, 68, 73), (46, 47, 50, 44), (116, 117, 122, 119), (24, 25, 21, 23), (84, 80, 81, 83), (132, 137, 133, 134), (149, 151, 150, 154), (122, 117, 118, 121), (57, 52, 56, 55), (16, 17, 14, 18), (56, 58, 54, 55), (139, 138, 135, 136), (129, 130, 131, 126), (56, 52, 59, 58), (124, 125, 131, 130), (146, 145, 144, 143), (127, 128, 129, 126), (129, 128, 124, 130), (63, 62, 65, 64), (141, 145, 146, 142), (61, 60, 67, 66), (61, 66, 65, 62), (144, 145, 141, 140), (144, 140, 147, 143), (135, 138, 132, 134), (114, 111, 110, 115), (29, 31, 30, 32), (146, 143, 147, 142), (109, 108, 110, 111), (151, 149, 153, 155), (31, 34, 33, 30), (148, 155, 153, 152)])
_uv = me_metal_6.uv_layers.new(name='DiffuseUVMap')
_uv.uv.foreach_set('vector', [-0.5, 1.492, -0.4531, 1.492, -0.4531, 1.289, -0.5, 1.289, -0.5, 2.945, -0.5, 3.0, -0.4531, 3.0, -0.4531, 2.945, -0.5, 1.234, -0.5, 1.289, -0.4531, 1.289, -0.4531, 1.234, -0.4531, 2.75, -0.5, 2.75, -0.5, 3.0, -0.4531, 3.0, 1.75, 1.266, 2.0, 1.234, 2.0, 1.289, 1.75, 1.289, 1.75, 1.266, 2.0, 1.234, 2.0, 1.289, 1.75, 1.289, -0.5, 2.945, -0.5, 3.0, -0.4531, 3.0, -0.4531, 2.945, -0.5, 2.75, -0.4531, 2.75, -0.4531, 3.0, -0.5, 3.0, 0.4062, 1.492, 0.4531, 1.492, 0.4531, 1.289, 0.4062, 1.289, 0.4414, 2.77, 0.418, 2.77, 0.418, 2.793, 0.4414, 2.793, 2.0, 1.234, 1.75, 1.266, 1.75, 1.289, 2.0, 1.289, 2.0, 1.234, 1.75, 1.266, 1.75, 1.289, 2.0, 1.289, 1.77, 1.0, 1.793, 1.0, 1.793, 1.273, 1.77, 1.273, 0.457, 2.754, 0.4023, 2.754, 0.4023, 3.004, 0.457, 3.004, -0.4648, 2.77, -0.4883, 2.77, -0.4883, 2.793, -0.4648, 2.793, 1.988, 1.0, 1.965, 1.0, 1.965, 1.273, 1.988, 1.273, 2.012, 1.492, 1.945, 1.289, 2.0, 1.289, 2.035, 1.492, 1.945, 1.289, 2.012, 1.492, 2.035, 1.492, 2.0, 1.289, 0.418, 2.77, 0.4414, 2.77, 0.4414, 2.793, 0.418, 2.793, 1.793, 1.0, 1.77, 1.0, 1.77, 1.273, 1.793, 1.273, 2.0, 1.234, 1.75, 1.266, 1.75, 1.289, 2.0, 1.289, -0.4531, 2.75, -0.5, 2.75, -0.5, 3.0, -0.4531, 3.0, 1.945, 1.289, 2.012, 1.492, 2.035, 1.492, 2.0, 1.289, 2.012, 1.492, 1.945, 1.289, 2.0, 1.289, 2.035, 1.492, 0.4141, 2.766, 0.4023, 2.754, 0.457, 2.754, 0.4453, 2.766, 0.4141, 2.766, 0.4453, 2.766, 0.4453, 2.992, 0.4141, 2.992, 0.4062, 1.234, 0.4062, 1.289, 0.4531, 1.289, 0.4531, 1.234, 0.457, 2.754, 0.457, 3.004, 0.4453, 2.992, 0.4453, 2.766, 0.457, 2.754, 0.457, 3.004, 0.4453, 2.992, 0.4453, 2.766, 0.4062, 1.289, 0.4062, 1.266, 0.4531, 1.266, 0.4531, 1.289, 0.4531, 1.492, 0.4062, 1.492, 0.4062, 1.289, 0.4531, 1.289, 0.4531, 2.75, 0.4062, 2.75, 0.4062, 3.0, 0.4531, 3.0, 0.4062, 2.945, 0.4062, 3.0, 0.4531, 3.0, 0.4531, 2.945, -0.4883, 1.273, -0.4883, 1.0, -0.4648, 1.0, -0.4648, 1.273, -0.4883, 1.0, -0.4883, 1.273, -0.4648, 1.273, -0.4648, 1.0, -0.5, 3.035, -0.5, 3.012, -0.4531, 3.012, -0.4531, 3.035, 0.4062, 2.945, 0.4062, 3.0, 0.4531, 3.0, 0.4531, 2.945, 0.4414, 2.965, 0.418, 2.965, 0.418, 2.988, 0.4414, 2.988, 0.418, 1.0, 0.418, 1.273, 0.4414, 1.273, 0.4414, 1.0, 1.77, 1.0, 1.793, 1.0, 1.793, 1.273, 1.77, 1.273, 0.4414, 2.77, 0.418, 2.77, 0.418, 2.793, 0.4414, 2.793, -0.4648, 2.965, -0.4883, 2.965, -0.4883, 2.988, -0.4648, 2.988, 0.418, 1.0, 0.418, 1.273, 0.4414, 1.273, 0.4414, 1.0, 0.4062, 2.75, 0.4531, 2.75, 0.4531, 3.0, 0.4062, 3.0, 0.418, 1.0, 0.418, 1.273, 0.4414, 1.273, 0.4414, 1.0, -0.5, 1.234, -0.5, 1.289, -0.4531, 1.289, -0.4531, 1.234, 0.4141, 2.766, 0.4453, 2.766, 0.4453, 2.992, 0.4141, 2.992, 1.965, 1.0, 1.988, 1.0, 1.988, 1.273, 1.965, 1.273, -0.4883, 1.0, -0.4883, 1.273, -0.4648, 1.273, -0.4648, 1.0, 0.4531, 2.75, 0.4062, 2.75, 0.4062, 3.0, 0.4531, 3.0, -0.4531, 1.492, -0.5, 1.492, -0.5, 1.289, -0.4531, 1.289, -0.5, 1.289, -0.5, 1.266, -0.4531, 1.266, -0.4531, 1.289, 1.965, 1.0, 1.988, 1.0, 1.988, 1.273, 1.965, 1.273, 0.4141, 2.766, 0.4023, 2.754, 0.457, 2.754, 0.4453, 2.766, 0.4023, 3.004, 0.4023, 2.754, 0.4141, 2.766, 0.4141, 2.992, 0.4414, 2.965, 0.418, 2.965, 0.418, 2.988, 0.4414, 2.988, 0.418, 1.0, 0.418, 1.273, 0.4414, 1.273, 0.4414, 1.0, 0.457, 2.754, 0.457, 3.004, 0.4453, 2.992, 0.4453, 2.766, 0.4023, 3.004, 0.4023, 2.754, 0.4141, 2.766, 0.4141, 2.992, 0.4062, 1.289, 0.4062, 1.266, 0.4531, 1.266, 0.4531, 1.289, 0.457, 2.754, 0.4023, 2.754, 0.4023, 3.004, 0.457, 3.004, 0.418, 2.965, 0.4414, 2.965, 0.4414, 2.988, 0.418, 2.988, -0.4531, 1.492, -0.5, 1.492, -0.5, 1.289, -0.4531, 1.289, 0.4062, 1.234, 0.4062, 1.289, 0.4531, 1.289, 0.4531, 1.234, 1.945, 1.289, 2.012, 1.492, 2.035, 1.492, 2.0, 1.289, 1.75, 1.266, 2.0, 1.234, 2.0, 1.289, 1.75, 1.289, 0.457, 2.754, 0.4023, 2.754, 0.4023, 3.004, 0.457, 3.004, 0.625, 3.562, -0.75, 3.562, -0.75, 5.375, 0.625, 5.375, -0.5, 2.75, -0.4531, 2.75, -0.4531, 3.0, -0.5, 3.0, 1.965, 1.0, 1.988, 1.0, 1.988, 1.273, 1.965, 1.273, 1.75, 1.266, 2.0, 1.234, 2.0, 1.289, 1.75, 1.289, 2.0, 1.234, 1.75, 1.266, 1.75, 1.289, 2.0, 1.289, 0.4062, 1.492, 0.4531, 1.492, 0.4531, 1.289, 0.4062, 1.289, 0.418, 1.273, 0.418, 1.0, 0.4414, 1.0, 0.4414, 1.273, -0.5, 1.492, -0.4531, 1.492, -0.4531, 1.289, -0.5, 1.289, 0.4531, 1.492, 0.4062, 1.492, 0.4062, 1.289, 0.4531, 1.289, 2.012, 1.492, 1.945, 1.289, 2.0, 1.289, 2.035, 1.492, 0.4141, 2.766, 0.4023, 2.754, 0.457, 2.754, 0.4453, 2.766, 0.418, 1.273, 0.418, 1.0, 0.4414, 1.0, 0.4414, 1.273, 1.77, 1.0, 1.793, 1.0, 1.793, 1.273, 1.77, 1.273, 0.418, 2.965, 0.4414, 2.965, 0.4414, 2.988, 0.418, 2.988, 1.965, 1.0, 1.988, 1.0, 1.988, 1.273, 1.965, 1.273, 1.945, 1.289, 2.012, 1.492, 2.035, 1.492, 2.0, 1.289, 2.012, 1.492, 1.945, 1.289, 2.0, 1.289, 2.035, 1.492, 0.4141, 2.766, 0.4023, 2.754, 0.457, 2.754, 0.4453, 2.766, 0.4023, 3.004, 0.4141, 2.992, 0.4453, 2.992, 0.457, 3.004, 0.4062, 3.035, 0.4062, 3.012, 0.4531, 3.012, 0.4531, 3.035, 0.4062, 2.75, 0.4531, 2.75, 0.4531, 3.0, 0.4062, 3.0, 0.4023, 3.004, 0.4141, 2.992, 0.4453, 2.992, 0.457, 3.004, 0.4023, 3.004, 0.4023, 2.754, 0.4141, 2.766, 0.4141, 2.992, 1.793, 1.0, 1.77, 1.0, 1.77, 1.273, 1.793, 1.273, 1.988, 1.0, 1.965, 1.0, 1.965, 1.273, 1.988, 1.273, 0.4062, 3.035, 0.4062, 3.012, 0.4531, 3.012, 0.4531, 3.035, -0.5, 1.289, -0.5, 1.266, -0.4531, 1.266, -0.4531, 1.289, -0.4883, 2.965, -0.4648, 2.965, -0.4648, 2.988, -0.4883, 2.988, 0.457, 3.004, 0.457, 2.754, 0.4023, 2.754, 0.4023, 3.004, 0.418, 1.273, 0.418, 1.0, 0.4414, 1.0, 0.4414, 1.273, 1.988, 1.0, 1.965, 1.0, 1.965, 1.273, 1.988, 1.273, -0.5, 3.035, -0.5, 3.012, -0.4531, 3.012, -0.4531, 3.035, -0.4883, 2.965, -0.4648, 2.965, -0.4648, 2.988, -0.4883, 2.988, -0.4648, 2.965, -0.4883, 2.965, -0.4883, 2.988, -0.4648, 2.988, 0.418, 2.77, 0.4414, 2.77, 0.4414, 2.793, 0.418, 2.793, -0.4883, 1.273, -0.4883, 1.0, -0.4648, 1.0, -0.4648, 1.273, 1.77, 1.0, 1.793, 1.0, 1.793, 1.273, 1.77, 1.273, 1.793, 1.0, 1.77, 1.0, 1.77, 1.273, 1.793, 1.273, 1.793, 1.0, 1.77, 1.0, 1.77, 1.273, 1.793, 1.273, 0.418, 1.273, 0.418, 1.0, 0.4414, 1.0, 0.4414, 1.273, -0.4883, 1.0, -0.4883, 1.273, -0.4648, 1.273, -0.4648, 1.0, -0.4648, 2.77, -0.4883, 2.77, -0.4883, 2.793, -0.4648, 2.793, -0.4883, 1.273, -0.4883, 1.0, -0.4648, 1.0, -0.4648, 1.273, -0.4883, 2.77, -0.4648, 2.77, -0.4648, 2.793, -0.4883, 2.793, -0.4883, 1.273, -0.4883, 1.0, -0.4648, 1.0, -0.4648, 1.273, -0.4883, 2.77, -0.4648, 2.77, -0.4648, 2.793, -0.4883, 2.793, 1.988, 1.0, 1.965, 1.0, 1.965, 1.273, 1.988, 1.273, 0.4023, 3.004, 0.4141, 2.992, 0.4453, 2.992, 0.457, 3.004, 0.457, 3.004, 0.4023, 3.004, 0.4141, 2.992, 0.4453, 2.992, -0.4883, 1.0, -0.4883, 1.273, -0.4648, 1.273, -0.4648, 1.0, 0.4141, 2.766, 0.4453, 2.766, 0.4453, 2.992, 0.4141, 2.992, 0.457, 2.754, 0.457, 3.004, 0.4453, 2.992, 0.4453, 2.766, 0.4023, 3.004, 0.4023, 2.754, 0.4141, 2.766, 0.4141, 2.992, 0.4141, 2.766, 0.4453, 2.766, 0.4453, 2.992, 0.4141, 2.992])
_ca = me_metal_6.color_attributes.new('LightmapColor', 'FLOAT_COLOR', 'POINT')
_ca.data.foreach_set('color', [1.0, 1.0, 1.0, 1.0, 1.0, 1.0, 1.0, 1.0, 1.0, 1.0, 1.0, 1.0, 1.0, 1.0, 1.0, 1.0, 1.0, 1.0, 1.0, 1.0, 1.0, 1.0, 1.0, 1.0, 1.0, 1.0, 1.0, 1.0, 1.0, 1.0, 1.0, 1.0, 1.0, 1.0, 1.0, 1.0, 1.0, 1.0, 1.0, 1.0, 1.0, 1.0, 1.0, 1.0, 1.0, 1.0, 1.0, 1.0, 1.0, 1.0, 1.0, 1.0, 1.0, 1.0, 1.0, 1.0, 1.0, 1.0, 1.0, 1.0, 1.0, 1.0, 1.0, 1.0, 1.0, 1.0, 1.0, 1.0, 1.0, 1.0, 1.0, 1.0, 1.0, 1.0, 1.0, 1.0, 1.0, 1.0, 1.0, 1.0, 1.0, 1.0, 1.0, 1.0, 1.0, 1.0, 1.0, 1.0, 1.0, 1.0, 1.0, 1.0, 1.0, 1.0, 1.0, 1.0, 1.0, 1.0, 1.0, 1.0, 1.0, 1.0, 1.0, 1.0, 1.0, 1.0, 1.0, 1.0, 1.0, 1.0, 1.0, 1.0, 1.0, 1.0, 1.0, 1.0, 1.0, 1.0, 1.0, 1.0, 1.0, 1.0, 1.0, 1.0, 1.0, 1.0, 1.0, 1.0, 1.0, 1.0, 1.0, 1.0, 1.0, 1.0, 1.0, 1.0, 1.0, 1.0, 1.0, 1.0, 1.0, 1.0, 1.0, 1.0, 1.0, 1.0, 1.0, 1.0, 1.0, 1.0, 1.0, 1.0, 1.0, 1.0, 1.0, 1.0, 1.0, 1.0, 1.0, 1.0, 1.0, 1.0, 1.0, 1.0, 1.0, 1.0, 1.0, 1.0, 1.0, 1.0, 1.0, 1.0, 1.0, 1.0, 1.0, 1.0, 1.0, 1.0, 1.0, 1.0, 1.0, 1.0, 1.0, 1.0, 1.0, 1.0, 1.0, 1.0, 1.0, 1.0, 1.0, 1.0, 1.0, 1.0, 1.0, 1.0, 1.0, 1.0, 1.0, 1.0, 1.0, 1.0, 1.0, 1.0, 1.0, 1.0, 1.0, 1.0, 1.0, 1.0, 1.0, 1.0, 1.0, 1.0, 1.0, 1.0, 1.0, 1.0, 1.0, 1.0, 1.0, 1.0, 1.0, 1.0, 1.0, 1.0, 1.0, 1.0, 1.0, 1.0, 1.0, 1.0, 1.0, 1.0, 1.0, 1.0, 1.0, 1.0, 1.0, 1.0, 1.0, 1.0, 1.0, 1.0, 1.0, 1.0, 1.0, 1.0, 1.0, 1.0, 1.0, 1.0, 1.0, 1.0, 1.0, 1.0, 1.0, 1.0, 1.0, 1.0, 1.0, 1.0, 1.0, 1.0, 1.0, 1.0, 1.0, 1.0, 1.0, 1.0, 1.0, 1.0, 1.0, 1.0, 1.0, 1.0, 1.0, 1.0, 1.0, 1.0, 1.0, 1.0, 1.0, 1.0, 1.0, 1.0, 1.0, 1.0, 1.0, 1.0, 1.0, 1.0, 1.0, 1.0, 1.0, 1.0, 1.0, 1.0, 1.0, 1.0, 1.0, 1.0, 1.0, 1.0, 1.0, 1.0, 1.0, 1.0, 1.0, 1.0, 1.0, 1.0, 1.0, 1.0, 1.0, 1.0, 1.0, 1.0, 1.0, 1.0, 1.0, 1.0, 1.0, 1.0, 1.0, 1.0, 1.0, 1.0, 1.0, 1.0, 1.0, 1.0, 1.0, 1.0, 1.0, 1.0, 1.0, 1.0, 1.0, 1.0, 1.0, 1.0, 1.0, 1.0, 1.0, 1.0, 1.0, 1.0, 1.0, 1.0, 1.0, 1.0, 1.0, 1.0, 1.0, 1.0, 1.0, 1.0, 1.0, 1.0, 1.0, 1.0, 1.0, 1.0, 1.0, 1.0, 1.0, 1.0, 1.0, 1.0, 1.0, 1.0, 1.0, 1.0, 1.0, 1.0, 1.0, 1.0, 1.0, 1.0, 1.0, 1.0, 1.0, 1.0, 1.0, 1.0, 1.0, 1.0, 1.0, 1.0, 1.0, 1.0, 1.0, 1.0, 1.0, 1.0, 1.0, 1.0, 1.0, 1.0, 1.0, 1.0, 1.0, 1.0, 1.0, 1.0, 1.0, 1.0, 1.0, 1.0, 1.0, 1.0, 1.0, 1.0, 1.0, 1.0, 1.0, 1.0, 1.0, 1.0, 1.0, 1.0, 1.0, 1.0, 1.0, 1.0, 1.0, 1.0, 1.0, 1.0, 1.0, 1.0, 1.0, 1.0, 1.0, 1.0, 1.0, 1.0, 1.0, 1.0, 1.0, 1.0, 1.0, 1.0, 1.0, 1.0, 1.0, 1.0, 1.0, 1.0, 1.0, 1.0, 1.0, 1.0, 1.0, 1.0, 1.0, 1.0, 1.0, 1.0, 1.0, 1.0, 1.0, 1.0, 1.0, 1.0, 1.0, 1.0, 1.0, 1.0, 1.0, 1.0, 1.0, 1.0, 1.0, 1.0, 1.0, 1.0, 1.0, 1.0, 1.0, 1.0, 1.0, 1.0, 1.0, 1.0, 1.0, 1.0, 1.0, 1.0, 1.0, 1.0, 1.0, 1.0, 1.0, 1.0, 1.0, 1.0, 1.0, 1.0, 1.0, 1.0, 1.0, 1.0, 1.0, 1.0, 1.0, 1.0, 1.0, 1.0, 1.0, 1.0, 1.0, 1.0, 1.0, 1.0, 1.0, 1.0, 1.0, 1.0, 1.0, 1.0, 1.0, 1.0, 1.0, 1.0, 1.0, 1.0, 1.0, 1.0, 1.0, 1.0, 1.0, 1.0, 1.0, 1.0, 1.0, 1.0, 1.0, 1.0, 1.0, 1.0, 1.0, 1.0, 1.0, 1.0, 1.0, 1.0, 1.0, 1.0, 1.0, 1.0, 1.0, 1.0, 1.0, 1.0, 1.0, 1.0, 1.0, 1.0, 1.0, 1.0, 1.0, 1.0, 1.0, 1.0, 1.0, 1.0, 1.0, 1.0, 1.0, 1.0, 1.0, 1.0, 1.0, 1.0, 1.0, 1.0, 1.0, 1.0, 1.0, 1.0, 1.0, 1.0, 1.0, 1.0, 1.0, 1.0, 1.0, 1.0, 1.0, 1.0, 1.0, 1.0, 1.0, 1.0, 1.0, 1.0, 1.0, 1.0, 1.0, 1.0, 1.0, 1.0, 1.0, 1.0, 1.0, 1.0, 1.0, 1.0, 1.0, 1.0, 1.0, 1.0, 1.0, 1.0, 1.0, 1.0, 1.0, 1.0, 1.0, 1.0, 1.0, 1.0])
me_metal_6.materials.append(mat_metal)
me_metal_6.update()
me_metalpanels_7 = bpy.data.meshes.new('metalpanels_7')
me_metalpanels_7.from_pydata([(1.688, -0.1534, -0.1629), (0.3125, -0.1534, -0.1504), (1.688, -0.1034, -0.1629), (0.3125, -0.1034, -0.1504), (0.3125, -0.1034, -0.1629), (1.688, -0.1034, -0.1504), (1.688, -0.1534, -0.1504), (0.3125, -0.1534, -0.1629), (1.688, -0.04091, -0.1504), (0.3125, -0.04091, -0.1629), (0.3125, -0.04091, -0.1504), (0.3125, -0.09091, -0.1504), (0.3125, -0.09091, -0.1629), (1.688, -0.09091, -0.1504), (1.688, -0.04091, -0.1629), (1.688, -0.09091, -0.1629), (1.688, -0.02841, -0.1504), (1.688, -0.02841, -0.1629), (0.3125, -0.02841, -0.1504), (0.3125, 0.02159, -0.1504), (0.3125, 0.02159, -0.1629), (1.688, 0.02159, -0.1504), (0.3125, -0.02841, -0.1629), (1.688, 0.02159, -0.1629), (1.688, 0.03409, -0.1504), (1.688, 0.08409, -0.1629), (1.688, 0.03409, -0.1629), (0.3125, 0.08409, -0.1504), (0.3125, 0.03409, -0.1504), (0.3125, 0.03409, -0.1629), (0.3125, 0.08409, -0.1629), (1.688, 0.08409, -0.1504), (1.688, 0.09659, -0.1504), (1.688, 0.09659, -0.1629), (1.688, 0.1466, -0.1629), (0.3125, 0.1466, -0.1504), (0.3125, 0.09659, -0.1504), (0.3125, 0.09659, -0.1629), (0.3125, 0.1466, -0.1629), (1.688, 0.1466, -0.1504), (1.688, 0.1974, 0.1629), (0.3125, 0.201, 0.1114), (0.3125, 0.1887, 0.1136), (0.3125, 0.1974, 0.1629), (1.688, 0.201, 0.1114), (0.3125, 0.2097, 0.1607), (1.688, 0.2097, 0.1607), (1.688, 0.1887, 0.1136), (1.688, 0.1988, 0.09914), (1.688, 0.1865, 0.1013), (0.3125, 0.1865, 0.1013), (0.3125, 0.1988, 0.09914), (1.688, 0.1901, 0.0499), (0.3125, 0.1778, 0.05207), (0.3125, 0.1901, 0.0499), (1.688, 0.1778, 0.05207), (1.688, 0.188, 0.03759), (0.3125, 0.1756, 0.03976), (0.3125, 0.188, 0.03759), (1.688, 0.167, -0.009484), (0.3125, 0.1793, -0.01165), (1.688, 0.1756, 0.03976), (0.3125, 0.167, -0.009484), (1.688, 0.1793, -0.01165), (1.688, -0.2097, -0.1629), (0.3125, -0.2097, -0.1629), (0.3125, -0.1597, -0.1629), (1.688, -0.1597, -0.1629), (1.688, -0.2097, -0.1504), (0.3125, -0.2097, -0.1504), (0.3125, -0.1597, -0.1504), (1.688, -0.1597, -0.1504), (-0.3125, -0.1534, -0.1504), (-0.3125, -0.1534, -0.1629), (-1.688, -0.1534, -0.1504), (-1.688, -0.1034, -0.1504), (-1.688, -0.1534, -0.1629), (-0.3125, -0.1034, -0.1504), (-1.688, -0.1034, -0.1629), (-0.3125, -0.1034, -0.1629), (-0.3125, -0.09091, -0.1504), (-0.3125, -0.04091, -0.1629), (-1.688, -0.04091, -0.1504), (-1.688, -0.09091, -0.1504), (-1.688, -0.09091, -0.1629), (-1.688, -0.04091, -0.1629), (-0.3125, -0.04091, -0.1504), (-0.3125, -0.09091, -0.1629), (-0.3125, 0.02159, -0.1629), (-1.688, 0.02159, -0.1629), (-0.3125, -0.02841, -0.1629), (-1.688, 0.02159, -0.1504), (-0.3125, 0.02159, -0.1504), (-0.3125, -0.02841, -0.1504), (-1.688, -0.02841, -0.1504), (-1.688, -0.02841, -0.1629), (-0.3125, 0.03409, -0.1629), (-1.688, 0.03409, -0.1629), (-1.688, 0.03409, -0.1504), (-0.3125, 0.08409, -0.1504), (-1.688, 0.08409, -0.1504), (-1.688, 0.08409, -0.1629), (-0.3125, 0.03409, -0.1504), (-0.3125, 0.08409, -0.1629), (-0.3125, 0.09659, -0.1504), (-1.688, 0.1466, -0.1504), (-1.688, 0.1466, -0.1629), (-1.688, 0.09659, -0.1629), (-0.3125, 0.1466, -0.1504), (-1.688, 0.09659, -0.1504), (-0.3125, 0.1466, -0.1629), (-0.3125, 0.09659, -0.1629), (-0.3125, 0.2097, 0.1607), (-0.3125, 0.201, 0.1114), (-0.3125, 0.1887, 0.1136), (-1.688, 0.2097, 0.1607), (-1.688, 0.201, 0.1114), (-1.688, 0.1974, 0.1629), (-1.688, 0.1887, 0.1136), (-0.3125, 0.1974, 0.1629), (-1.688, 0.1865, 0.1013), (-1.688, 0.1988, 0.09914), (-0.3125, 0.1778, 0.05207), (-1.688, 0.1778, 0.05207), (-1.688, 0.1901, 0.0499), (-0.3125, 0.1988, 0.09914), (-0.3125, 0.1901, 0.0499), (-0.3125, 0.1865, 0.1013), (-1.688, 0.188, 0.03759), (-0.3125, 0.167, -0.009484), (-1.688, 0.1793, -0.01165), (-1.688, 0.167, -0.009484), (-1.688, 0.1756, 0.03976), (-0.3125, 0.1756, 0.03976), (-0.3125, 0.1793, -0.01165), (-0.3125, 0.188, 0.03759), (-0.3125, -0.1597, -0.1629), (-1.688, -0.1597, -0.1504), (-1.688, -0.2097, -0.1629), (-1.688, -0.2097, -0.1504), (-1.688, -0.1597, -0.1629), (-0.3125, -0.2097, -0.1504), (-0.3125, -0.1597, -0.1504), (-0.3125, -0.2097, -0.1629)], [], [(69, 65, 64, 68), (11, 12, 15, 13), (20, 22, 18, 19), (73, 76, 78, 79), (83, 80, 86, 82), (26, 25, 31, 24), (49, 50, 53, 55), (9, 12, 11, 10), (129, 131, 130, 134), (36, 32, 39, 35), (13, 15, 14, 8), (89, 91, 92, 88), (90, 88, 92, 93), (128, 132, 133, 135), (51, 48, 52, 54), (140, 137, 142, 136), (56, 58, 57, 61), (28, 29, 26, 24), (1, 7, 0, 6), (139, 138, 143, 141), (33, 37, 38, 34), (83, 84, 87, 80), (4, 3, 5, 2), (85, 82, 86, 81), (38, 35, 39, 34), (4, 7, 1, 3), (118, 116, 113, 114), (101, 97, 98, 100), (33, 34, 39, 32), (96, 103, 99, 102), (85, 84, 83, 82), (15, 12, 9, 14), (106, 107, 109, 105), (109, 107, 111, 104), (116, 118, 117, 115), (42, 43, 45, 41), (28, 24, 31, 27), (9, 10, 8, 14), (115, 117, 119, 112), (133, 132, 131, 129), (123, 120, 121, 124), (53, 50, 51, 54), (17, 22, 20, 23), (98, 97, 96, 102), (1, 6, 5, 3), (115, 112, 113, 116), (131, 132, 128, 130), (62, 57, 58, 60), (0, 7, 4, 2), (30, 27, 31, 25), (74, 76, 73, 72), (66, 70, 71, 67), (17, 23, 21, 16), (69, 68, 71, 70), (133, 129, 134, 135), (64, 65, 66, 67), (26, 29, 30, 25), (18, 16, 21, 19), (51, 50, 49, 48), (78, 76, 74, 75), (18, 22, 17, 16), (73, 79, 77, 72), (74, 72, 77, 75), (0, 2, 5, 6), (89, 95, 94, 91), (66, 65, 69, 70), (90, 95, 89, 88), (36, 37, 33, 32), (121, 120, 127, 125), (11, 13, 8, 10), (94, 95, 90, 93), (87, 81, 86, 80), (87, 84, 85, 81), (45, 43, 40, 46), (106, 105, 108, 110), (101, 100, 99, 103), (38, 37, 36, 35), (53, 54, 52, 55), (98, 102, 99, 100), (64, 67, 71, 68), (96, 97, 101, 103), (94, 93, 92, 91), (45, 46, 44, 41), (119, 117, 118, 114), (42, 41, 44, 47), (40, 43, 42, 47), (140, 138, 139, 137), (111, 110, 108, 104), (119, 114, 113, 112), (127, 122, 126, 125), (111, 107, 106, 110), (62, 60, 63, 59), (58, 56, 63, 60), (143, 138, 140, 136), (49, 55, 52, 48), (123, 124, 126, 122), (109, 104, 108, 105), (61, 57, 62, 59), (127, 120, 123, 122), (40, 47, 44, 46), (61, 59, 63, 56), (128, 135, 134, 130), (30, 29, 28, 27), (78, 75, 77, 79), (121, 125, 126, 124), (139, 141, 142, 137), (20, 19, 21, 23), (143, 136, 142, 141)])
_uv = me_metalpanels_7.uv_layers.new(name='DiffuseUVMap')
_uv.uv.foreach_set('vector', [0.5625, 0.0007268, 0.5469, 0.0007268, 0.5469, -0.9985, 0.5625, -0.9985, 0.5625, 0.0007268, 0.5469, 0.0007268, 0.5469, -0.9985, 0.5625, -0.9985, 0.5469, -2.743, 0.5469, -2.706, 0.5625, -2.706, 0.5625, -2.743, 3.594, -0.9985, 3.594, 0.0007271, 3.656, 0.0007271, 3.656, -0.9985, 3.672, 0.0007271, 3.672, -0.9985, 3.734, -0.9985, 3.734, 0.0007271, 0.5469, -2.752, 0.5469, -2.788, 0.5625, -2.788, 0.5625, -2.752, 0.8771, -0.9985, 0.8771, 0.0007268, 0.8155, 0.0007268, 0.8155, -0.9985, 0.5469, -2.697, 0.5469, -2.661, 0.5625, -2.661, 0.5625, -2.697, 3.994, -0.9985, 3.994, 0.0007271, 4.01, 0.0007271, 4.01, -0.9985, 3.906, 0.0007268, 3.906, -0.9985, 3.969, -0.9985, 3.969, 0.0007268, 0.5625, -2.661, 0.5469, -2.661, 0.5469, -2.697, 0.5625, -2.697, 0.5469, 0.0007267, 0.5625, 0.0007267, 0.5625, -0.9985, 0.5469, -0.9985, 0.5469, -2.706, 0.5469, -2.743, 0.5625, -2.743, 0.5625, -2.706, 4.02, 0.0007271, 4.005, 0.0007271, 4.005, -0.9985, 4.02, -0.9985, 0.8744, 0.0007268, 0.8744, -0.9985, 0.8128, -0.9985, 0.8128, 0.0007268, 0.5469, 0.0007267, 0.5625, 0.0007267, 0.5625, -0.9985, 0.5469, -0.9985, 4.02, -0.9985, 4.02, 0.0007268, 4.005, 0.0007268, 4.005, -0.9985, 0.5625, 0.0007268, 0.5469, 0.0007268, 0.5469, -0.9985, 0.5625, -0.9985, 0.5625, 0.0007268, 0.5469, 0.0007268, 0.5469, -0.9985, 0.5625, -0.9985, 0.5625, 0.0007267, 0.5469, 0.0007267, 0.5469, -0.9985, 0.5625, -0.9985, 3.906, -0.9985, 3.906, 0.0007268, 3.969, 0.0007268, 3.969, -0.9985, 0.5625, 0.0007267, 0.5469, 0.0007267, 0.5469, -0.9985, 0.5625, -0.9985, 0.5469, 0.0007268, 0.5625, 0.0007268, 0.5625, -0.9985, 0.5469, -0.9985, 0.5469, 0.0007267, 0.5625, 0.0007267, 0.5625, -0.9985, 0.5469, -0.9985, 0.5469, 0.0007268, 0.5625, 0.0007268, 0.5625, -0.9985, 0.5469, -0.9985, 0.5469, -2.652, 0.5469, -2.616, 0.5625, -2.616, 0.5625, -2.652, 4.021, 0.0007271, 4.037, 0.0007271, 4.037, -0.9985, 4.021, -0.9985, 0.5469, -2.788, 0.5469, -2.752, 0.5625, -2.752, 0.5625, -2.788, 0.5469, -2.797, 0.5469, -2.834, 0.5625, -2.834, 0.5625, -2.797, 0.5469, -2.752, 0.5469, -2.788, 0.5625, -2.788, 0.5625, -2.752, 0.5469, -2.697, 0.5469, -2.661, 0.5625, -2.661, 0.5625, -2.697, 3.672, -0.9985, 3.672, 0.0007268, 3.734, 0.0007268, 3.734, -0.9985, 0.5469, -2.834, 0.5469, -2.797, 0.5625, -2.797, 0.5625, -2.834, 0.5625, 0.0007267, 0.5469, 0.0007267, 0.5469, -0.9985, 0.5625, -0.9985, 0.8898, -2.873, 0.8925, -2.864, 0.954, -2.87, 0.9513, -2.879, 0.8925, -2.864, 0.954, -2.87, 0.9513, -2.879, 0.8898, -2.873, 3.828, 0.0007268, 3.828, -0.9985, 3.891, -0.9985, 3.891, 0.0007268, 0.5469, 0.0007268, 0.5625, 0.0007268, 0.5625, -0.9985, 0.5469, -0.9985, 4.048, 0.0007271, 4.032, 0.0007271, 4.032, -0.9985, 4.048, -0.9985, 0.597, -0.9985, 0.597, 0.0007267, 0.5355, 0.0007267, 0.5355, -0.9985, 0.8155, -2.856, 0.8771, -2.863, 0.8744, -2.872, 0.8128, -2.865, 0.8155, -2.856, 0.8771, -2.863, 0.8744, -2.872, 0.8128, -2.865, 3.75, -0.9985, 3.75, 0.0007268, 3.812, 0.0007268, 3.812, -0.9985, 0.5625, 0.0007267, 0.5469, 0.0007267, 0.5469, -0.9985, 0.5625, -0.9985, 3.594, 0.0007268, 3.594, -0.9985, 3.656, -0.9985, 3.656, 0.0007268, 0.9513, 0.0007267, 0.9513, -0.9985, 0.8898, -0.9985, 0.8898, 0.0007267, 0.7386, -2.848, 0.8001, -2.855, 0.7974, -2.864, 0.7359, -2.857, 0.7386, -2.848, 0.8001, -2.855, 0.7974, -2.864, 0.7359, -2.857, 3.594, -0.9985, 3.594, 0.0007268, 3.656, 0.0007268, 3.656, -0.9985, 0.5469, 0.0007268, 0.5625, 0.0007268, 0.5625, -0.9985, 0.5469, -0.9985, 0.5625, 0.0007267, 0.5469, 0.0007267, 0.5469, -0.9985, 0.5625, -0.9985, 0.5469, 0.0007268, 0.5625, 0.0007268, 0.5625, -0.9985, 0.5469, -0.9985, 0.5469, -2.706, 0.5469, -2.743, 0.5625, -2.743, 0.5625, -2.706, 3.523, 0.0007268, 3.523, -0.9985, 3.586, -0.9985, 3.586, 0.0007268, 0.8001, -2.855, 0.7386, -2.848, 0.7359, -2.857, 0.7974, -2.864, 3.523, -0.9985, 3.523, 0.0007268, 3.586, 0.0007268, 3.586, -0.9985, 3.828, -0.9985, 3.828, 0.0007268, 3.891, 0.0007268, 3.891, -0.9985, 3.914, 0.0007268, 3.914, -0.9985, 3.977, -0.9985, 3.977, 0.0007268, 4.034, 0.0007268, 4.019, 0.0007268, 4.019, -0.9985, 4.034, -0.9985, 0.5469, -2.652, 0.5469, -2.616, 0.5625, -2.616, 0.5625, -2.652, 0.5625, 0.0007268, 0.5469, 0.0007268, 0.5469, -0.9985, 0.5625, -0.9985, 0.5469, -2.616, 0.5469, -2.652, 0.5625, -2.652, 0.5625, -2.616, 3.594, 0.0007271, 3.594, -0.9985, 3.656, -0.9985, 3.656, 0.0007271, 0.5469, -2.616, 0.5469, -2.652, 0.5625, -2.652, 0.5625, -2.616, 0.5469, -2.743, 0.5469, -2.706, 0.5625, -2.706, 0.5625, -2.743, 0.5469, -2.611, 0.5469, -2.575, 0.5625, -2.575, 0.5625, -2.611, 3.75, -0.9985, 3.75, 0.0007271, 3.812, 0.0007271, 3.812, -0.9985, 0.5625, 0.0007268, 0.5469, 0.0007268, 0.5469, -0.9985, 0.5625, -0.9985, 4.034, 0.0007271, 4.019, 0.0007271, 4.019, -0.9985, 4.034, -0.9985, 3.672, 0.0007268, 3.672, -0.9985, 3.734, -0.9985, 3.734, 0.0007268, 0.5625, 0.0007267, 0.5469, 0.0007267, 0.5469, -0.9985, 0.5625, -0.9985, 0.5469, -2.661, 0.5469, -2.697, 0.5625, -2.697, 0.5625, -2.661, 3.672, -0.9985, 3.672, 0.0007271, 3.734, 0.0007271, 3.734, -0.9985, 4.048, 0.0007268, 4.032, 0.0007268, 4.032, -0.9985, 4.048, -0.9985, 0.5469, 0.0007267, 0.5625, 0.0007267, 0.5625, -0.9985, 0.5469, -0.9985, 0.5469, 0.0007267, 0.5625, 0.0007267, 0.5625, -0.9985, 0.5469, -0.9985, 0.5469, -2.834, 0.5469, -2.797, 0.5625, -2.797, 0.5625, -2.834, 4.008, 0.0007268, 4.023, 0.0007268, 4.023, -0.9985, 4.008, -0.9985, 3.828, 0.0007271, 3.828, -0.9985, 3.891, -0.9985, 3.891, 0.0007271, 0.5469, -2.575, 0.5469, -2.611, 0.5625, -2.611, 0.5625, -2.575, 3.828, -0.9985, 3.828, 0.0007271, 3.891, 0.0007271, 3.891, -0.9985, 3.914, 0.0007271, 3.914, -0.9985, 3.977, -0.9985, 3.977, 0.0007271, 0.9513, 0.0007268, 0.9513, -0.9985, 0.8898, -0.9985, 0.8898, 0.0007268, 0.954, -0.9985, 0.954, 0.0007267, 0.8925, 0.0007267, 0.8925, -0.9985, 4.021, 0.0007268, 4.037, 0.0007268, 4.037, -0.9985, 4.021, -0.9985, 0.954, -0.9985, 0.954, 0.0007268, 0.8925, 0.0007268, 0.8925, -0.9985, 0.5469, -2.611, 0.5469, -2.575, 0.5625, -2.575, 0.5625, -2.611, 0.5469, -2.797, 0.5469, -2.834, 0.5625, -2.834, 0.5625, -2.797, 0.954, -2.87, 0.8925, -2.864, 0.8898, -2.873, 0.9513, -2.879, 0.8771, -2.863, 0.8155, -2.856, 0.8128, -2.865, 0.8744, -2.872, 3.906, -0.9985, 3.906, 0.0007271, 3.969, 0.0007271, 3.969, -0.9985, 3.994, 0.0007268, 4.01, 0.0007268, 4.01, -0.9985, 3.994, -0.9985, 0.7974, 0.0007268, 0.7974, -0.9985, 0.7359, -0.9985, 0.7359, 0.0007268, 3.523, -0.9985, 3.523, 0.0007271, 3.586, 0.0007271, 3.586, -0.9985, 0.8771, -2.863, 0.8155, -2.856, 0.8128, -2.865, 0.8744, -2.872, 4.008, 0.0007271, 4.023, 0.0007271, 4.023, -0.9985, 4.008, -0.9985, 3.906, 0.0007271, 3.906, -0.9985, 3.969, -0.9985, 3.969, 0.0007271, 0.597, -0.9985, 0.597, 0.0007268, 0.5355, 0.0007268, 0.5355, -0.9985, 0.8771, -0.9985, 0.8771, 0.0007267, 0.8155, 0.0007267, 0.8155, -0.9985, 0.954, -2.87, 0.8925, -2.864, 0.8898, -2.873, 0.9513, -2.879, 0.8001, -2.855, 0.7386, -2.848, 0.7359, -2.857, 0.7974, -2.864, 0.7974, 0.0007267, 0.7974, -0.9985, 0.7359, -0.9985, 0.7359, 0.0007267, 0.5469, -2.788, 0.5469, -2.752, 0.5625, -2.752, 0.5625, -2.788, 0.5469, 0.0007267, 0.5625, 0.0007267, 0.5625, -0.9985, 0.5469, -0.9985, 0.8744, 0.0007267, 0.8744, -0.9985, 0.8128, -0.9985, 0.8128, 0.0007267, 3.523, 0.0007271, 3.523, -0.9985, 3.586, -0.9985, 3.586, 0.0007271, 0.5469, 0.0007268, 0.5625, 0.0007268, 0.5625, -0.9985, 0.5469, -0.9985, 0.5469, -2.575, 0.5469, -2.611, 0.5625, -2.611, 0.5625, -2.575])
_ca = me_metalpanels_7.color_attributes.new('LightmapColor', 'FLOAT_COLOR', 'POINT')
_ca.data.foreach_set('color', [1.0, 1.0, 1.0, 1.0, 1.0, 1.0, 1.0, 1.0, 1.0, 1.0, 1.0, 1.0, 1.0, 1.0, 1.0, 1.0, 1.0, 1.0, 1.0, 1.0, 1.0, 1.0, 1.0, 1.0, 1.0, 1.0, 1.0, 1.0, 1.0, 1.0, 1.0, 1.0, 1.0, 1.0, 1.0, 1.0, 1.0, 1.0, 1.0, 1.0, 1.0, 1.0, 1.0, 1.0, 1.0, 1.0, 1.0, 1.0, 1.0, 1.0, 1.0, 1.0, 1.0, 1.0, 1.0, 1.0, 1.0, 1.0, 1.0, 1.0, 1.0, 1.0, 1.0, 1.0, 1.0, 1.0, 1.0, 1.0, 1.0, 1.0, 1.0, 1.0, 1.0, 1.0, 1.0, 1.0, 1.0, 1.0, 1.0, 1.0, 1.0, 1.0, 1.0, 1.0, 1.0, 1.0, 1.0, 1.0, 1.0, 1.0, 1.0, 1.0, 1.0, 1.0, 1.0, 1.0, 1.0, 1.0, 1.0, 1.0, 1.0, 1.0, 1.0, 1.0, 1.0, 1.0, 1.0, 1.0, 1.0, 1.0, 1.0, 1.0, 1.0, 1.0, 1.0, 1.0, 1.0, 1.0, 1.0, 1.0, 1.0, 1.0, 1.0, 1.0, 1.0, 1.0, 1.0, 1.0, 1.0, 1.0, 1.0, 1.0, 1.0, 1.0, 1.0, 1.0, 1.0, 1.0, 1.0, 1.0, 1.0, 1.0, 1.0, 1.0, 1.0, 1.0, 1.0, 1.0, 1.0, 1.0, 1.0, 1.0, 1.0, 1.0, 1.0, 1.0, 1.0, 1.0, 1.0, 1.0, 1.0, 1.0, 1.0, 1.0, 1.0, 1.0, 1.0, 1.0, 1.0, 1.0, 1.0, 1.0, 1.0, 1.0, 1.0, 1.0, 1.0, 1.0, 1.0, 1.0, 1.0, 1.0, 1.0, 1.0, 1.0, 1.0, 1.0, 1.0, 1.0, 1.0, 1.0, 1.0, 1.0, 1.0, 1.0, 1.0, 1.0, 1.0, 1.0, 1.0, 1.0, 1.0, 1.0, 1.0, 1.0, 1.0, 1.0, 1.0, 1.0, 1.0, 1.0, 1.0, 1.0, 1.0, 1.0, 1.0, 1.0, 1.0, 1.0, 1.0, 1.0, 1.0, 1.0, 1.0, 1.0, 1.0, 1.0, 1.0, 1.0, 1.0, 1.0, 1.0, 1.0, 1.0, 1.0, 1.0, 1.0, 1.0, 1.0, 1.0, 1.0, 1.0, 1.0, 1.0, 1.0, 1.0, 1.0, 1.0, 1.0, 1.0, 1.0, 1.0, 1.0, 1.0, 1.0, 1.0, 1.0, 1.0, 1.0, 1.0, 1.0, 1.0, 1.0, 1.0, 1.0, 1.0, 1.0, 1.0, 1.0, 1.0, 1.0, 1.0, 1.0, 1.0, 1.0, 1.0, 1.0, 1.0, 1.0, 1.0, 1.0, 1.0, 1.0, 1.0, 1.0, 1.0, 1.0, 1.0, 1.0, 1.0, 1.0, 1.0, 1.0, 1.0, 1.0, 1.0, 1.0, 1.0, 1.0, 1.0, 1.0, 1.0, 1.0, 1.0, 1.0, 1.0, 1.0, 1.0, 1.0, 1.0, 1.0, 1.0, 1.0, 1.0, 1.0, 1.0, 1.0, 1.0, 1.0, 1.0, 1.0, 1.0, 1.0, 1.0, 1.0, 1.0, 1.0, 1.0, 1.0, 1.0, 1.0, 1.0, 1.0, 1.0, 1.0, 1.0, 1.0, 1.0, 1.0, 1.0, 1.0, 1.0, 1.0, 1.0, 1.0, 1.0, 1.0, 1.0, 1.0, 1.0, 1.0, 1.0, 1.0, 1.0, 1.0, 1.0, 1.0, 1.0, 1.0, 1.0, 1.0, 1.0, 1.0, 1.0, 1.0, 1.0, 1.0, 1.0, 1.0, 1.0, 1.0, 1.0, 1.0, 1.0, 1.0, 1.0, 1.0, 1.0, 1.0, 1.0, 1.0, 1.0, 1.0, 1.0, 1.0, 1.0, 1.0, 1.0, 1.0, 1.0, 1.0, 1.0, 1.0, 1.0, 1.0, 1.0, 1.0, 1.0, 1.0, 1.0, 1.0, 1.0, 1.0, 1.0, 1.0, 1.0, 1.0, 1.0, 1.0, 1.0, 1.0, 1.0, 1.0, 1.0, 1.0, 1.0, 1.0, 1.0, 1.0, 1.0, 1.0, 1.0, 1.0, 1.0, 1.0, 1.0, 1.0, 1.0, 1.0, 1.0, 1.0, 1.0, 1.0, 1.0, 1.0, 1.0, 1.0, 1.0, 1.0, 1.0, 1.0, 1.0, 1.0, 1.0, 1.0, 1.0, 1.0, 1.0, 1.0, 1.0, 1.0, 1.0, 1.0, 1.0, 1.0, 1.0, 1.0, 1.0, 1.0, 1.0, 1.0, 1.0, 1.0, 1.0, 1.0, 1.0, 1.0, 1.0, 1.0, 1.0, 1.0, 1.0, 1.0, 1.0, 1.0, 1.0, 1.0, 1.0, 1.0, 1.0, 1.0, 1.0, 1.0, 1.0, 1.0, 1.0, 1.0, 1.0, 1.0, 1.0, 1.0, 1.0, 1.0, 1.0, 1.0, 1.0, 1.0, 1.0, 1.0, 1.0, 1.0, 1.0, 1.0, 1.0, 1.0, 1.0, 1.0, 1.0, 1.0, 1.0, 1.0, 1.0, 1.0, 1.0, 1.0, 1.0, 1.0, 1.0, 1.0, 1.0, 1.0, 1.0, 1.0, 1.0, 1.0, 1.0, 1.0, 1.0, 1.0, 1.0, 1.0, 1.0, 1.0, 1.0, 1.0, 1.0, 1.0, 1.0, 1.0, 1.0, 1.0, 1.0, 1.0, 1.0, 1.0, 1.0, 1.0, 1.0, 1.0, 1.0, 1.0, 1.0, 1.0, 1.0, 1.0, 1.0, 1.0, 1.0, 1.0, 1.0, 1.0, 1.0, 1.0, 1.0, 1.0, 1.0, 1.0, 1.0, 1.0, 1.0, 1.0, 1.0, 1.0, 1.0, 1.0, 1.0])
me_metalpanels_7.materials.append(mat_metalpanels)
me_metalpanels_7.update()

# ---- objects
ob_officewall = bpy.data.objects.new('officewall', me_officewall_1)
ob_ceiling = bpy.data.objects.new('ceiling', me_ceiling_2)
ob_misc = bpy.data.objects.new('misc', me_misc_3)
ob_tilefloor = bpy.data.objects.new('tilefloor', me_tilefloor_4)
ob_dirtymetal = bpy.data.objects.new('dirtymetal', me_dirtymetal_5)
ob_metal = bpy.data.objects.new('metal', me_metal_6)
ob_metalpanels = bpy.data.objects.new('metalpanels', me_metalpanels_7)

# ---- transforms, parenting, visibility, modifiers, constraints
ob_officewall.location = (-0.1999, -0.6844, -0.3973)
ob_ceiling.location = (-0.1999, -1.684, 0.9027)
ob_misc.location = (-0.1999, -2.222, 0.9027)
ob_tilefloor.location = (-0.1999, -0.6844, -1.597)
ob_dirtymetal.location = (-0.1999, 0.2906, 0.7965)
ob_metal.location = (-0.1999, 1.416, -0.3973)
ob_metalpanels.location = (-0.1999, 3.863, -0.9969)

# ---- collection membership
scene.collection.objects.link(ob_officewall)
scene.collection.objects.link(ob_ceiling)
scene.collection.objects.link(ob_misc)
scene.collection.objects.link(ob_tilefloor)
scene.collection.objects.link(ob_dirtymetal)
scene.collection.objects.link(ob_metal)
scene.collection.objects.link(ob_metalpanels)

# ---- scene / render settings (as saved in the file)
scene.frame_start = 1; scene.frame_end = 250; scene.frame_set(1)
scene.render.engine = 'BLENDER_EEVEE_NEXT'
bpy.context.view_layer.update()

# ---- added for rendering (the .blend has no active camera and no usable light): camera, sun
cam_auto = bpy.data.cameras.new('AutoCamera')
cam_auto.lens = 50.0
cam_auto.sensor_width = 36.0
cam_auto.clip_end = 1000.0
ob_auto_camera = bpy.data.objects.new('AutoCamera', cam_auto)
scene.collection.objects.link(ob_auto_camera)
ob_auto_camera.location = (15.02, -18.9483, 11.8786)
ob_auto_camera.rotation_euler = (1.09748, -7.21219e-08, 0.694738)
scene.camera = ob_auto_camera
light_auto_sun = bpy.data.lights.new('AutoSun', 'SUN')
light_auto_sun.energy = 3.0
light_auto_sun.angle = 0.0523599
ob_auto_sun = bpy.data.objects.new('AutoSun', light_auto_sun)
scene.collection.objects.link(ob_auto_sun)
ob_auto_sun.rotation_euler = (0.872665, 0.174533, 0.523599)
bpy.context.view_layer.update()
